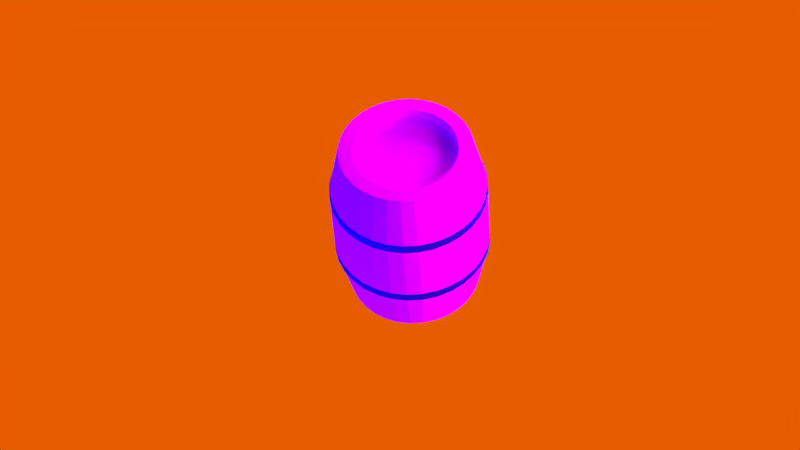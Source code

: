 # Source: Barrel2.blend  (saved by Blender 2.79.0; exported with 4.5.12 LTS)
import bpy
from mathutils import Matrix  # noqa: F401  (used for matrix-valued properties, if any)

bpy.ops.wm.read_factory_settings(use_empty=True)
scene = bpy.context.scene
scene.name = 'Scene'

# ---- collections
col_collection_1 = bpy.data.collections.new('Collection 1'); scene.collection.children.link(col_collection_1)

# ---- images (referenced by path relative to the original .blend; pixels are not part of the script)
import os
ASSET_DIR = os.environ.get("B2B_ASSET_DIR", "")  # directory of the original .blend (textures are referenced by path, not embedded)
HERE = os.path.dirname(os.path.abspath(__file__))  # packed textures are extracted next to this script under _unpacked/

def load_image(name, relpath, width, height, colorspace="sRGB"):
    """Load a texture the original file referenced (path relative to the .blend, or extracted next to this script)."""
    p = next((c for c in (os.path.join(HERE, relpath), os.path.join(ASSET_DIR, relpath)) if relpath and os.path.exists(c)), "")
    if p:
        img = bpy.data.images.load(p, check_existing=True)
        img.name = name
    else:  # same state as the original file: an image datablock whose file is absent (Cycles renders it pink)
        img = bpy.data.images.new(name, width, height)
        img.source = "FILE"
        img.filepath = "//" + (relpath or name)
    img.colorspace_settings.name = colorspace
    return img
img_gooseberry_oculus_jpg = load_image('gooseberry-oculus.jpg', 'gooseberry-oculus.jpg', 1024, 1024, 'sRGB')

# ---- materials (node trees are filled in below, after node groups)
mat_material = bpy.data.materials.new('Material')
mat_material.alpha_threshold = 0.0
mat_material.roughness = 0.5
mat_secondary = bpy.data.materials.new('Secondary')
mat_secondary.alpha_threshold = 0.0
mat_secondary.roughness = 0.5
mat_backlight = bpy.data.materials.new('BackLight')
mat_backlight.alpha_threshold = 0.0
mat_backlight.roughness = 0.5
mat_mainlight = bpy.data.materials.new('MainLight')
mat_mainlight.alpha_threshold = 0.0
mat_mainlight.roughness = 0.5
mat_material_001 = bpy.data.materials.new('Material.001')
mat_material_001.alpha_threshold = 0.0
mat_material_001.diffuse_color = (0.09994, 0.053, 0.041, 1.0)
mat_material_001.roughness = 0.5
mat_material_002 = bpy.data.materials.new('Material.002')
mat_material_002.alpha_threshold = 0.0
mat_material_002.diffuse_color = (0.56, 0.57, 0.58, 1.0)
mat_material_002.roughness = 0.5

# ---- material node trees
mat_material.use_nodes = True; mat_material.node_tree.nodes.clear()
_N = mat_material.node_tree.nodes; _L = mat_material.node_tree.links
n0 = _N.new('ShaderNodeOutputMaterial'); n0.name = 'Material Output'; n0.location = (300, 300)
n1 = _N.new('ShaderNodeEmission'); n1.name = 'Emission'; n1.location = (10, 300)
n1.inputs[0].default_value = (0.8, 0.1058, 0.0, 1.0)
_L.new(n1.outputs[0], n0.inputs[0])
n0.is_active_output = True
mat_secondary.use_nodes = True; mat_secondary.node_tree.nodes.clear()
_N = mat_secondary.node_tree.nodes; _L = mat_secondary.node_tree.links
n0 = _N.new('ShaderNodeOutputMaterial'); n0.name = 'Material Output'; n0.location = (300, 300)
n1 = _N.new('ShaderNodeEmission'); n1.name = 'Emission'; n1.location = (10, 300)
n1.inputs[1].default_value = 10.0
_L.new(n1.outputs[0], n0.inputs[0])
n0.is_active_output = True
mat_backlight.use_nodes = True; mat_backlight.node_tree.nodes.clear()
_N = mat_backlight.node_tree.nodes; _L = mat_backlight.node_tree.links
n0 = _N.new('ShaderNodeOutputMaterial'); n0.name = 'Material Output'; n0.location = (300, 300)
n1 = _N.new('ShaderNodeEmission'); n1.name = 'Emission'; n1.location = (10, 300)
n1.inputs[0].default_value = (0.0, 0.1616, 0.8, 1.0)
n1.inputs[1].default_value = 14.0
_L.new(n1.outputs[0], n0.inputs[0])
n0.is_active_output = True
mat_mainlight.use_nodes = True; mat_mainlight.node_tree.nodes.clear()
_N = mat_mainlight.node_tree.nodes; _L = mat_mainlight.node_tree.links
n0 = _N.new('ShaderNodeOutputMaterial'); n0.name = 'Material Output'; n0.location = (300, 300)
n1 = _N.new('ShaderNodeEmission'); n1.name = 'Emission'; n1.location = (10, 300)
n1.inputs[1].default_value = 14.0
_L.new(n1.outputs[0], n0.inputs[0])
n0.is_active_output = True
mat_material_001.use_nodes = True; mat_material_001.node_tree.nodes.clear()
_N = mat_material_001.node_tree.nodes; _L = mat_material_001.node_tree.links
n0 = _N.new('ShaderNodeOutputMaterial'); n0.name = 'Material Output'; n0.location = (376, 325)
n1 = _N.new('ShaderNodeBsdfDiffuse'); n1.name = 'Diffuse BSDF'; n1.location = (167, 379)
n2 = _N.new('ShaderNodeTexImage'); n2.name = 'Image Texture'; n2.location = (-16, 511)
n2.width = 140
n2.image = img_gooseberry_oculus_jpg
_L.new(n1.outputs[0], n0.inputs[0])
_L.new(n2.outputs[0], n1.inputs[0])
n0.is_active_output = True
mat_material_002.use_nodes = True; mat_material_002.node_tree.nodes.clear()
_N = mat_material_002.node_tree.nodes; _L = mat_material_002.node_tree.links
n0 = _N.new('ShaderNodeOutputMaterial'); n0.name = 'Material Output'; n0.location = (560, 300)
n1 = _N.new('ShaderNodeBsdfDiffuse'); n1.name = 'Diffuse BSDF'; n1.location = (40, 475)
n1.inputs[0].default_value = (0.0258, 0.0, 0.58, 1.0)
n2 = _N.new('ShaderNodeBsdfAnisotropic'); n2.name = 'Glossy BSDF'; n2.location = (41, 211)
n2.distribution = 'GGX'
n2.inputs[0].default_value = (0.01719, 0.01719, 0.01719, 1.0)
n2.inputs[1].default_value = 0.4472
n3 = _N.new('ShaderNodeMixShader'); n3.name = 'Mix Shader'; n3.location = (290, 359)
n3.inputs[0].default_value = 0.4
_L.new(n1.outputs[0], n3.inputs[1])
_L.new(n3.outputs[0], n0.inputs[0])
_L.new(n2.outputs[0], n3.inputs[2])
n0.is_active_output = True

# ---- world
world_world = bpy.data.worlds.new('World'); scene.world = world_world
world_world.color = (0.05088, 0.05088, 0.05088)
world_world.use_sun_shadow = False
world_world.sun_shadow_jitter_overblur = 0.0
world_world.cycles.sampling_method = 'MANUAL'

# ---- cameras
cam_camera = bpy.data.cameras.new('Camera')
cam_camera.clip_end = 100.0
cam_camera.lens = 90.0
cam_camera.sensor_width = 32.0
cam_camera.sensor_height = 18.0
cam_camera.display_size = 2.0
cam_camera.shift_x = -0.2
cam_camera.shift_y = -0.1
cam_camera.dof.focus_distance = 0.0

# ---- meshes
me_plane_003 = bpy.data.meshes.new('Plane.003')
me_plane_003.from_pydata([(-1.0, -1.0, 0.0), (1.0, -1.0, 0.0), (-1.0, 1.0, 0.0), (1.0, 1.0, 0.0)], [], [(0, 1, 3, 2)])
me_plane_003.materials.append(mat_material)
me_plane_003.use_remesh_preserve_volume = False
me_plane_003.use_remesh_preserve_attributes = False
me_plane_003.use_mirror_vertex_groups = False
me_plane_003.update()
me_plane_002 = bpy.data.meshes.new('Plane.002')
me_plane_002.from_pydata([(-1.0, -1.0, 0.0), (1.0, -1.0, 0.0), (-1.0, 1.0, 0.0), (1.0, 1.0, 0.0)], [], [(0, 1, 3, 2)])
me_plane_002.materials.append(mat_secondary)
me_plane_002.use_remesh_preserve_volume = False
me_plane_002.use_remesh_preserve_attributes = False
me_plane_002.use_mirror_vertex_groups = False
me_plane_002.update()
me_plane_001 = bpy.data.meshes.new('Plane.001')
me_plane_001.from_pydata([(-1.0, -1.0, 0.0), (1.0, -1.0, 0.0), (-1.0, 1.0, 0.0), (1.0, 1.0, 0.0)], [], [(0, 1, 3, 2)])
me_plane_001.materials.append(mat_backlight)
me_plane_001.use_remesh_preserve_volume = False
me_plane_001.use_remesh_preserve_attributes = False
me_plane_001.use_mirror_vertex_groups = False
me_plane_001.update()
me_plane = bpy.data.meshes.new('Plane')
me_plane.from_pydata([(-1.0, -1.0, 0.0), (1.0, -1.0, 0.0), (-1.0, 1.0, 0.0), (1.0, 1.0, 0.0)], [], [(0, 1, 3, 2)])
me_plane.materials.append(mat_mainlight)
me_plane.use_remesh_preserve_volume = False
me_plane.use_remesh_preserve_attributes = False
me_plane.use_mirror_vertex_groups = False
me_plane.update()
me_cylinder_004 = bpy.data.meshes.new('Cylinder.004')
me_cylinder_004.from_pydata([(0.0, 2.256, -1.215), (0.0, 2.256, -0.947), (0.4401, 2.212, -1.215), (0.4401, 2.212, -0.947), (0.8632, 2.084, -1.215), (0.8632, 2.084, -0.947), (1.253, 1.876, -1.215), (1.253, 1.876, -0.947), (1.595, 1.595, -1.215), (1.595, 1.595, -0.947), (1.876, 1.253, -1.215), (1.876, 1.253, -0.947), (2.084, 0.8632, -1.215), (2.084, 0.8632, -0.947), (2.212, 0.4401, -1.215), (2.212, 0.4401, -0.947), (2.256, 1.703e-07, -1.215), (2.256, 1.703e-07, -0.947), (2.212, -0.4401, -1.215), (2.212, -0.4401, -0.947), (2.084, -0.8632, -1.215), (2.084, -0.8632, -0.947), (1.876, -1.253, -1.215), (1.876, -1.253, -0.947), (1.595, -1.595, -1.215), (1.595, -1.595, -0.947), (1.253, -1.876, -1.215), (1.253, -1.876, -0.947), (0.8632, -2.084, -1.215), (0.8632, -2.084, -0.947), (0.4401, -2.212, -1.215), (0.4401, -2.212, -0.947), (-7.35e-07, -2.256, -1.215), (-7.35e-07, -2.256, -0.947), (-0.4401, -2.212, -1.215), (-0.4401, -2.212, -0.947), (-0.8632, -2.084, -1.215), (-0.8632, -2.084, -0.947), (-1.253, -1.876, -1.215), (-1.253, -1.876, -0.947), (-1.595, -1.595, -1.215), (-1.595, -1.595, -0.947), (-1.876, -1.253, -1.215), (-1.876, -1.253, -0.947), (-2.084, -0.8632, -1.215), (-2.084, -0.8632, -0.947), (-2.212, -0.4401, -1.215), (-2.212, -0.4401, -0.947), (-2.256, 2.178e-06, -1.215), (-2.256, 2.178e-06, -0.947), (-2.212, 0.4401, -1.215), (-2.212, 0.4401, -0.947), (-2.084, 0.8632, -1.215), (-2.084, 0.8632, -0.947), (-1.876, 1.253, -1.215), (-1.876, 1.253, -0.947), (-1.595, 1.595, -1.215), (-1.595, 1.595, -0.947), (-1.253, 1.876, -1.215), (-1.253, 1.876, -0.947), (-0.8632, 2.084, -1.215), (-0.8632, 2.084, -0.947), (-0.4401, 2.212, -1.215), (-0.4401, 2.212, -0.947), (0.0, 2.256, 0.9357), (0.0, 2.256, 1.204), (0.4401, 2.212, 0.9357), (0.4401, 2.212, 1.204), (0.8632, 2.084, 0.9357), (0.8632, 2.084, 1.204), (1.253, 1.876, 0.9357), (1.253, 1.876, 1.204), (1.595, 1.595, 0.9357), (1.595, 1.595, 1.204), (1.876, 1.253, 0.9357), (1.876, 1.253, 1.204), (2.084, 0.8632, 0.9357), (2.084, 0.8632, 1.204), (2.212, 0.4401, 0.9357), (2.212, 0.4401, 1.204), (2.256, -1.187e-07, 0.9357), (2.256, -1.187e-07, 1.204), (2.212, -0.4401, 0.9357), (2.212, -0.4401, 1.204), (2.084, -0.8632, 0.9357), (2.084, -0.8632, 1.204), (1.876, -1.253, 0.9357), (1.876, -1.253, 1.204), (1.595, -1.595, 0.9357), (1.595, -1.595, 1.204), (1.253, -1.876, 0.9357), (1.253, -1.876, 1.204), (0.8632, -2.084, 0.9357), (0.8632, -2.084, 1.204), (0.4401, -2.212, 0.9357), (0.4401, -2.212, 1.204), (-7.35e-07, -2.256, 0.9357), (-7.35e-07, -2.256, 1.204), (-0.4401, -2.212, 0.9357), (-0.4401, -2.212, 1.204), (-0.8632, -2.084, 0.9357), (-0.8632, -2.084, 1.204), (-1.253, -1.876, 0.9357), (-1.253, -1.876, 1.204), (-1.595, -1.595, 0.9357), (-1.595, -1.595, 1.204), (-1.876, -1.253, 0.9357), (-1.876, -1.253, 1.204), (-2.084, -0.8632, 0.9357), (-2.084, -0.8632, 1.204), (-2.212, -0.4401, 0.9357), (-2.212, -0.4401, 1.204), (-2.256, 1.889e-06, 0.9357), (-2.256, 1.889e-06, 1.204), (-2.212, 0.4401, 0.9357), (-2.212, 0.4401, 1.204), (-2.084, 0.8632, 0.9357), (-2.084, 0.8632, 1.204), (-1.876, 1.253, 0.9357), (-1.876, 1.253, 1.204), (-1.595, 1.595, 0.9357), (-1.595, 1.595, 1.204), (-1.253, 1.876, 0.9357), (-1.253, 1.876, 1.204), (-0.8632, 2.084, 0.9357), (-0.8632, 2.084, 1.204), (-0.4401, 2.212, 0.9357), (-0.4401, 2.212, 1.204), (0.0, 1.902, 2.758), (0.371, 1.865, 2.758), (0.7278, 1.757, 2.758), (1.057, 1.581, 2.758), (1.345, 1.345, 2.758), (1.581, 1.057, 2.758), (1.757, 0.7278, 2.758), (1.865, 0.371, 2.758), (1.902, -1.454e-07, 2.758), (1.865, -0.371, 2.758), (1.757, -0.7278, 2.758), (1.581, -1.057, 2.758), (1.345, -1.345, 2.758), (1.057, -1.581, 2.758), (0.7278, -1.757, 2.758), (0.371, -1.865, 2.758), (-6.197e-07, -1.902, 2.758), (-0.371, -1.865, 2.758), (-0.7278, -1.757, 2.758), (-1.057, -1.581, 2.758), (-1.345, -1.345, 2.758), (-1.581, -1.057, 2.758), (-1.757, -0.7278, 2.758), (-1.865, -0.371, 2.758), (-1.902, 1.547e-06, 2.758), (-1.865, 0.371, 2.758), (-1.757, 0.7278, 2.758), (-1.581, 1.057, 2.758), (-1.345, 1.345, 2.758), (-1.057, 1.581, 2.758), (-0.7278, 1.757, 2.758), (-0.371, 1.865, 2.758), (-1.869e-08, 2.251, 1.088), (0.4391, 2.208, 1.088), (0.8614, 2.08, 1.088), (1.251, 1.872, 1.088), (1.592, 1.592, 1.088), (1.872, 1.25, 1.088), (2.08, 0.8614, 1.088), (2.208, 0.4391, 1.088), (2.251, -2.302e-07, 1.088), (2.208, -0.4391, 1.088), (2.08, -0.8614, 1.088), (1.872, -1.251, 1.088), (1.592, -1.592, 1.088), (1.251, -1.872, 1.088), (0.8614, -2.08, 1.088), (0.4391, -2.208, 1.088), (-7.521e-07, -2.251, 1.088), (-0.4391, -2.208, 1.088), (-0.8614, -2.08, 1.088), (-1.251, -1.872, 1.088), (-1.592, -1.592, 1.088), (-1.872, -1.25, 1.088), (-2.08, -0.8614, 1.088), (-2.208, -0.4391, 1.088), (-2.251, 1.773e-06, 1.088), (-2.208, 0.4391, 1.088), (-2.08, 0.8614, 1.088), (-1.872, 1.251, 1.088), (-1.592, 1.592, 1.088), (-1.25, 1.872, 1.088), (-0.8614, 2.08, 1.088), (-0.4391, 2.208, 1.088), (4.87e-08, 1.492, 2.758), (0.291, 1.463, 2.758), (0.5708, 1.378, 2.758), (0.8287, 1.24, 2.758), (1.055, 1.055, 2.758), (1.24, 0.8287, 2.758), (1.378, 0.5708, 2.758), (1.463, 0.291, 2.758), (1.492, -5.947e-08, 2.758), (1.463, -0.291, 2.758), (1.378, -0.5708, 2.758), (1.24, -0.8287, 2.758), (1.055, -1.055, 2.758), (0.8287, -1.24, 2.758), (0.5708, -1.378, 2.758), (0.291, -1.463, 2.758), (-4.374e-07, -1.492, 2.758), (-0.291, -1.463, 2.758), (-0.5708, -1.378, 2.758), (-0.8287, -1.24, 2.758), (-1.055, -1.055, 2.758), (-1.24, -0.8287, 2.758), (-1.378, -0.5708, 2.758), (-1.463, -0.291, 2.758), (-1.492, 1.268e-06, 2.758), (-1.463, 0.291, 2.758), (-1.378, 0.5708, 2.758), (-1.24, 0.8287, 2.758), (-1.055, 1.055, 2.758), (-0.8287, 1.24, 2.758), (-0.5708, 1.378, 2.758), (-0.291, 1.463, 2.758), (8.865e-08, 1.492, 2.403), (0.291, 1.463, 2.403), (0.5708, 1.378, 2.403), (0.8287, 1.24, 2.403), (1.055, 1.055, 2.403), (1.24, 0.8287, 2.403), (1.378, 0.5708, 2.403), (1.463, 0.291, 2.403), (1.492, -5.947e-08, 2.403), (1.463, -0.291, 2.403), (1.378, -0.5708, 2.403), (1.24, -0.8287, 2.403), (1.055, -1.055, 2.403), (0.8287, -1.24, 2.403), (0.5708, -1.378, 2.403), (0.291, -1.463, 2.403), (-3.974e-07, -1.492, 2.403), (-0.291, -1.463, 2.403), (-0.5708, -1.378, 2.403), (-0.8287, -1.24, 2.403), (-1.055, -1.055, 2.403), (-1.24, -0.8287, 2.403), (-1.378, -0.5708, 2.403), (-1.463, -0.291, 2.403), (-1.492, 1.268e-06, 2.403), (-1.463, 0.291, 2.403), (-1.378, 0.5708, 2.403), (-1.24, 0.8287, 2.403), (-1.055, 1.055, 2.403), (-0.8287, 1.24, 2.403), (-0.5708, 1.378, 2.403), (-0.291, 1.463, 2.403), (0.0, 1.902, -2.759), (0.371, 1.865, -2.759), (0.7278, 1.757, -2.759), (1.057, 1.581, -2.759), (1.345, 1.345, -2.759), (1.581, 1.057, -2.759), (1.757, 0.7278, -2.759), (1.865, 0.371, -2.759), (1.902, -1.454e-07, -2.759), (1.865, -0.371, -2.759), (1.757, -0.7278, -2.759), (1.581, -1.057, -2.759), (1.345, -1.345, -2.759), (1.057, -1.581, -2.759), (0.7278, -1.757, -2.759), (0.371, -1.865, -2.759), (-6.197e-07, -1.902, -2.759), (-0.371, -1.865, -2.759), (-0.7278, -1.757, -2.759), (-1.057, -1.581, -2.759), (-1.345, -1.345, -2.759), (-1.581, -1.057, -2.759), (-1.757, -0.7278, -2.759), (-1.865, -0.371, -2.759), (-1.902, 1.547e-06, -2.759), (-1.865, 0.371, -2.759), (-1.757, 0.7278, -2.759), (-1.581, 1.057, -2.759), (-1.345, 1.345, -2.759), (-1.057, 1.581, -2.759), (-0.7278, 1.757, -2.759), (-0.371, 1.865, -2.759), (-1.869e-08, 2.251, -1.089), (0.4391, 2.208, -1.089), (0.8614, 2.08, -1.089), (1.251, 1.872, -1.089), (1.592, 1.592, -1.089), (1.872, 1.25, -1.089), (2.08, 0.8614, -1.089), (2.208, 0.4391, -1.089), (2.251, -2.302e-07, -1.089), (2.208, -0.4391, -1.089), (2.08, -0.8614, -1.089), (1.872, -1.251, -1.089), (1.592, -1.592, -1.089), (1.251, -1.872, -1.089), (0.8614, -2.08, -1.089), (0.4391, -2.208, -1.089), (-7.521e-07, -2.251, -1.089), (-0.4391, -2.208, -1.089), (-0.8614, -2.08, -1.089), (-1.251, -1.872, -1.089), (-1.592, -1.592, -1.089), (-1.872, -1.25, -1.089), (-2.08, -0.8614, -1.089), (-2.208, -0.4391, -1.089), (-2.251, 1.773e-06, -1.089), (-2.208, 0.4391, -1.089), (-2.08, 0.8614, -1.089), (-1.872, 1.251, -1.089), (-1.592, 1.592, -1.089), (-1.25, 1.872, -1.089), (-0.8614, 2.08, -1.089), (-0.4391, 2.208, -1.089), (4.87e-08, 1.492, -2.759), (0.291, 1.463, -2.759), (0.5708, 1.378, -2.759), (0.8287, 1.24, -2.759), (1.055, 1.055, -2.759), (1.24, 0.8287, -2.759), (1.378, 0.5708, -2.759), (1.463, 0.291, -2.759), (1.492, -5.947e-08, -2.759), (1.463, -0.291, -2.759), (1.378, -0.5708, -2.759), (1.24, -0.8287, -2.759), (1.055, -1.055, -2.759), (0.8287, -1.24, -2.759), (0.5708, -1.378, -2.759), (0.291, -1.463, -2.759), (-4.374e-07, -1.492, -2.759), (-0.291, -1.463, -2.759), (-0.5708, -1.378, -2.759), (-0.8287, -1.24, -2.759), (-1.055, -1.055, -2.759), (-1.24, -0.8287, -2.759), (-1.378, -0.5708, -2.759), (-1.463, -0.291, -2.759), (-1.492, 1.268e-06, -2.759), (-1.463, 0.291, -2.759), (-1.378, 0.5708, -2.759), (-1.24, 0.8287, -2.759), (-1.055, 1.055, -2.759), (-0.8287, 1.24, -2.759), (-0.5708, 1.378, -2.759), (-0.291, 1.463, -2.759), (8.865e-08, 1.492, -2.404), (0.291, 1.463, -2.404), (0.5708, 1.378, -2.404), (0.8287, 1.24, -2.404), (1.055, 1.055, -2.404), (1.24, 0.8287, -2.404), (1.378, 0.5708, -2.404), (1.463, 0.291, -2.404), (1.492, -5.947e-08, -2.404), (1.463, -0.291, -2.404), (1.378, -0.5708, -2.404), (1.24, -0.8287, -2.404), (1.055, -1.055, -2.404), (0.8287, -1.24, -2.404), (0.5708, -1.378, -2.404), (0.291, -1.463, -2.404), (-3.974e-07, -1.492, -2.404), (-0.291, -1.463, -2.404), (-0.5708, -1.378, -2.404), (-0.8287, -1.24, -2.404), (-1.055, -1.055, -2.404), (-1.24, -0.8287, -2.404), (-1.378, -0.5708, -2.404), (-1.463, -0.291, -2.404), (-1.492, 1.268e-06, -2.404), (-1.463, 0.291, -2.404), (-1.378, 0.5708, -2.404), (-1.24, 0.8287, -2.404), (-1.055, 1.055, -2.404), (-0.8287, 1.24, -2.404), (-0.5708, 1.378, -2.404), (-0.291, 1.463, -2.404), (-1.869e-08, 2.251, -0.0004941), (0.4391, 2.208, -0.0004941), (0.8614, 2.08, -0.0004941), (1.251, 1.872, -0.0004941), (1.592, 1.592, -0.0004941), (1.872, 1.25, -0.0004941), (2.08, 0.8614, -0.0004941), (2.208, 0.4391, -0.0004941), (2.251, -2.302e-07, -0.0004941), (2.208, -0.4391, -0.0004941), (2.08, -0.8614, -0.0004941), (1.872, -1.251, -0.0004941), (1.592, -1.592, -0.0004941), (1.251, -1.872, -0.0004941), (0.8614, -2.08, -0.0004941), (0.4391, -2.208, -0.0004941), (-7.521e-07, -2.251, -0.0004941), (-0.4391, -2.208, -0.0004941), (-0.8614, -2.08, -0.0004941), (-1.251, -1.872, -0.0004941), (-1.592, -1.592, -0.0004941), (-1.872, -1.25, -0.0004941), (-2.08, -0.8614, -0.0004941), (-2.208, -0.4391, -0.0004941), (-2.251, 1.773e-06, -0.0004941), (-2.208, 0.4391, -0.0004941), (-2.08, 0.8614, -0.0004941), (-1.872, 1.251, -0.0004941), (-1.592, 1.592, -0.0004941), (-1.25, 1.872, -0.0004941), (-0.8614, 2.08, -0.0004941), (-0.4391, 2.208, -0.0004941)], [], [(0, 1, 3, 2), (2, 3, 5, 4), (4, 5, 7, 6), (6, 7, 9, 8), (8, 9, 11, 10), (10, 11, 13, 12), (12, 13, 15, 14), (14, 15, 17, 16), (16, 17, 19, 18), (18, 19, 21, 20), (20, 21, 23, 22), (22, 23, 25, 24), (24, 25, 27, 26), (26, 27, 29, 28), (28, 29, 31, 30), (30, 31, 33, 32), (32, 33, 35, 34), (34, 35, 37, 36), (36, 37, 39, 38), (38, 39, 41, 40), (40, 41, 43, 42), (42, 43, 45, 44), (44, 45, 47, 46), (46, 47, 49, 48), (48, 49, 51, 50), (50, 51, 53, 52), (52, 53, 55, 54), (54, 55, 57, 56), (56, 57, 59, 58), (58, 59, 61, 60), (3, 1, 63, 61, 59, 57, 55, 53, 51, 49, 47, 45, 43, 41, 39, 37, 35, 33, 31, 29, 27, 25, 23, 21, 19, 17, 15, 13, 11, 9, 7, 5), (60, 61, 63, 62), (62, 63, 1, 0), (0, 2, 4, 6, 8, 10, 12, 14, 16, 18, 20, 22, 24, 26, 28, 30, 32, 34, 36, 38, 40, 42, 44, 46, 48, 50, 52, 54, 56, 58, 60, 62), (64, 65, 67, 66), (66, 67, 69, 68), (68, 69, 71, 70), (70, 71, 73, 72), (72, 73, 75, 74), (74, 75, 77, 76), (76, 77, 79, 78), (78, 79, 81, 80), (80, 81, 83, 82), (82, 83, 85, 84), (84, 85, 87, 86), (86, 87, 89, 88), (88, 89, 91, 90), (90, 91, 93, 92), (92, 93, 95, 94), (94, 95, 97, 96), (96, 97, 99, 98), (98, 99, 101, 100), (100, 101, 103, 102), (102, 103, 105, 104), (104, 105, 107, 106), (106, 107, 109, 108), (108, 109, 111, 110), (110, 111, 113, 112), (112, 113, 115, 114), (114, 115, 117, 116), (116, 117, 119, 118), (118, 119, 121, 120), (120, 121, 123, 122), (122, 123, 125, 124), (67, 65, 127, 125, 123, 121, 119, 117, 115, 113, 111, 109, 107, 105, 103, 101, 99, 97, 95, 93, 91, 89, 87, 85, 83, 81, 79, 77, 75, 73, 71, 69), (124, 125, 127, 126), (126, 127, 65, 64), (64, 66, 68, 70, 72, 74, 76, 78, 80, 82, 84, 86, 88, 90, 92, 94, 96, 98, 100, 102, 104, 106, 108, 110, 112, 114, 116, 118, 120, 122, 124, 126), (160, 128, 129, 161), (161, 129, 130, 162), (162, 130, 131, 163), (163, 131, 132, 164), (164, 132, 133, 165), (165, 133, 134, 166), (166, 134, 135, 167), (167, 135, 136, 168), (168, 136, 137, 169), (169, 137, 138, 170), (170, 138, 139, 171), (171, 139, 140, 172), (172, 140, 141, 173), (173, 141, 142, 174), (174, 142, 143, 175), (175, 143, 144, 176), (176, 144, 145, 177), (177, 145, 146, 178), (178, 146, 147, 179), (179, 147, 148, 180), (180, 148, 149, 181), (181, 149, 150, 182), (182, 150, 151, 183), (183, 151, 152, 184), (184, 152, 153, 185), (185, 153, 154, 186), (186, 154, 155, 187), (187, 155, 156, 188), (188, 156, 157, 189), (189, 157, 158, 190), (138, 137, 201, 202), (190, 158, 159, 191), (191, 159, 128, 160), (415, 191, 160, 384), (414, 190, 191, 415), (413, 189, 190, 414), (412, 188, 189, 413), (411, 187, 188, 412), (410, 186, 187, 411), (409, 185, 186, 410), (408, 184, 185, 409), (407, 183, 184, 408), (406, 182, 183, 407), (405, 181, 182, 406), (404, 180, 181, 405), (403, 179, 180, 404), (402, 178, 179, 403), (401, 177, 178, 402), (400, 176, 177, 401), (399, 175, 176, 400), (398, 174, 175, 399), (397, 173, 174, 398), (396, 172, 173, 397), (395, 171, 172, 396), (394, 170, 171, 395), (393, 169, 170, 394), (392, 168, 169, 393), (391, 167, 168, 392), (390, 166, 167, 391), (389, 165, 166, 390), (388, 164, 165, 389), (387, 163, 164, 388), (386, 162, 163, 387), (385, 161, 162, 386), (384, 160, 161, 385), (212, 211, 243, 244), (147, 146, 210, 211), (156, 155, 219, 220), (134, 133, 197, 198), (143, 142, 206, 207), (152, 151, 215, 216), (130, 129, 193, 194), (139, 138, 202, 203), (148, 147, 211, 212), (157, 156, 220, 221), (135, 134, 198, 199), (144, 143, 207, 208), (153, 152, 216, 217), (131, 130, 194, 195), (140, 139, 203, 204), (149, 148, 212, 213), (158, 157, 221, 222), (136, 135, 199, 200), (145, 144, 208, 209), (154, 153, 217, 218), (132, 131, 195, 196), (141, 140, 204, 205), (150, 149, 213, 214), (159, 158, 222, 223), (137, 136, 200, 201), (146, 145, 209, 210), (155, 154, 218, 219), (133, 132, 196, 197), (142, 141, 205, 206), (151, 150, 214, 215), (129, 128, 192, 193), (128, 159, 223, 192), (225, 224, 255, 254, 253, 252, 251, 250, 249, 248, 247, 246, 245, 244, 243, 242, 241, 240, 239, 238, 237, 236, 235, 234, 233, 232, 231, 230, 229, 228, 227, 226), (199, 198, 230, 231), (213, 212, 244, 245), (200, 199, 231, 232), (214, 213, 245, 246), (201, 200, 232, 233), (215, 214, 246, 247), (202, 201, 233, 234), (216, 215, 247, 248), (203, 202, 234, 235), (217, 216, 248, 249), (204, 203, 235, 236), (218, 217, 249, 250), (205, 204, 236, 237), (219, 218, 250, 251), (206, 205, 237, 238), (193, 192, 224, 225), (220, 219, 251, 252), (207, 206, 238, 239), (194, 193, 225, 226), (221, 220, 252, 253), (208, 207, 239, 240), (195, 194, 226, 227), (222, 221, 253, 254), (209, 208, 240, 241), (196, 195, 227, 228), (223, 222, 254, 255), (210, 209, 241, 242), (197, 196, 228, 229), (192, 223, 255, 224), (211, 210, 242, 243), (198, 197, 229, 230), (288, 289, 257, 256), (289, 290, 258, 257), (290, 291, 259, 258), (291, 292, 260, 259), (292, 293, 261, 260), (293, 294, 262, 261), (294, 295, 263, 262), (295, 296, 264, 263), (296, 297, 265, 264), (297, 298, 266, 265), (298, 299, 267, 266), (299, 300, 268, 267), (300, 301, 269, 268), (301, 302, 270, 269), (302, 303, 271, 270), (303, 304, 272, 271), (304, 305, 273, 272), (305, 306, 274, 273), (306, 307, 275, 274), (307, 308, 276, 275), (308, 309, 277, 276), (309, 310, 278, 277), (310, 311, 279, 278), (311, 312, 280, 279), (312, 313, 281, 280), (313, 314, 282, 281), (314, 315, 283, 282), (315, 316, 284, 283), (316, 317, 285, 284), (317, 318, 286, 285), (266, 330, 329, 265), (318, 319, 287, 286), (319, 288, 256, 287), (415, 384, 288, 319), (414, 415, 319, 318), (413, 414, 318, 317), (412, 413, 317, 316), (411, 412, 316, 315), (410, 411, 315, 314), (409, 410, 314, 313), (408, 409, 313, 312), (407, 408, 312, 311), (406, 407, 311, 310), (405, 406, 310, 309), (404, 405, 309, 308), (403, 404, 308, 307), (402, 403, 307, 306), (401, 402, 306, 305), (400, 401, 305, 304), (399, 400, 304, 303), (398, 399, 303, 302), (397, 398, 302, 301), (396, 397, 301, 300), (395, 396, 300, 299), (394, 395, 299, 298), (393, 394, 298, 297), (392, 393, 297, 296), (391, 392, 296, 295), (390, 391, 295, 294), (389, 390, 294, 293), (388, 389, 293, 292), (387, 388, 292, 291), (386, 387, 291, 290), (385, 386, 290, 289), (384, 385, 289, 288), (340, 372, 371, 339), (275, 339, 338, 274), (284, 348, 347, 283), (262, 326, 325, 261), (271, 335, 334, 270), (280, 344, 343, 279), (258, 322, 321, 257), (267, 331, 330, 266), (276, 340, 339, 275), (285, 349, 348, 284), (263, 327, 326, 262), (272, 336, 335, 271), (281, 345, 344, 280), (259, 323, 322, 258), (268, 332, 331, 267), (277, 341, 340, 276), (286, 350, 349, 285), (264, 328, 327, 263), (273, 337, 336, 272), (282, 346, 345, 281), (260, 324, 323, 259), (269, 333, 332, 268), (278, 342, 341, 277), (287, 351, 350, 286), (265, 329, 328, 264), (274, 338, 337, 273), (283, 347, 346, 282), (261, 325, 324, 260), (270, 334, 333, 269), (279, 343, 342, 278), (257, 321, 320, 256), (256, 320, 351, 287), (353, 354, 355, 356, 357, 358, 359, 360, 361, 362, 363, 364, 365, 366, 367, 368, 369, 370, 371, 372, 373, 374, 375, 376, 377, 378, 379, 380, 381, 382, 383, 352), (327, 359, 358, 326), (341, 373, 372, 340), (328, 360, 359, 327), (342, 374, 373, 341), (329, 361, 360, 328), (343, 375, 374, 342), (330, 362, 361, 329), (344, 376, 375, 343), (331, 363, 362, 330), (345, 377, 376, 344), (332, 364, 363, 331), (346, 378, 377, 345), (333, 365, 364, 332), (347, 379, 378, 346), (334, 366, 365, 333), (321, 353, 352, 320), (348, 380, 379, 347), (335, 367, 366, 334), (322, 354, 353, 321), (349, 381, 380, 348), (336, 368, 367, 335), (323, 355, 354, 322), (350, 382, 381, 349), (337, 369, 368, 336), (324, 356, 355, 323), (351, 383, 382, 350), (338, 370, 369, 337), (325, 357, 356, 324), (320, 352, 383, 351), (339, 371, 370, 338), (326, 358, 357, 325)])
me_cylinder_004.polygons.foreach_set('material_index', [1, 1, 1, 1, 1, 1, 1, 1, 1, 1, 1, 1, 1, 1, 1, 1, 1, 1, 1, 1, 1, 1, 1, 1, 1, 1, 1, 1, 1, 1, 1, 1, 1, 1, 1, 1, 1, 1, 1, 1, 1, 1, 1, 1, 1, 1, 1, 1, 1, 1, 1, 1, 1, 1, 1, 1, 1, 1, 1, 1, 1, 1, 1, 1, 1, 1, 1, 1, 0, 0, 0, 0, 0, 0, 0, 0, 0, 0, 0, 0, 0, 0, 0, 0, 0, 0, 0, 0, 0, 0, 0, 0, 0, 0, 0, 0, 0, 0, 0, 0, 0, 0, 0, 0, 0, 0, 0, 0, 0, 0, 0, 0, 0, 0, 0, 0, 0, 0, 0, 0, 0, 0, 0, 0, 0, 0, 0, 0, 0, 0, 0, 0, 0, 0, 0, 0, 0, 0, 0, 0, 0, 0, 0, 0, 0, 0, 0, 0, 0, 0, 0, 0, 0, 0, 0, 0, 0, 0, 0, 0, 0, 0, 0, 0, 0, 0, 0, 0, 0, 0, 0, 0, 0, 0, 0, 0, 0, 0, 0, 0, 0, 0, 0, 0, 0, 0, 0, 0, 0, 0, 0, 0, 0, 0, 0, 0, 0, 0, 0, 0, 0, 0, 0, 0, 0, 0, 0, 0, 0, 0, 0, 0, 0, 0, 0, 0, 0, 0, 0, 0, 0, 0, 0, 0, 0, 0, 0, 0, 0, 0, 0, 0, 0, 0, 0, 0, 0, 0, 0, 0, 0, 0, 0, 0, 0, 0, 0, 0, 0, 0, 0, 0, 0, 0, 0, 0, 0, 0, 0, 0, 0, 0, 0, 0, 0, 0, 0, 0, 0, 0, 0, 0, 0, 0, 0, 0, 0, 0, 0, 0, 0, 0, 0, 0, 0, 0, 0, 0, 0, 0, 0, 0, 0, 0, 0, 0, 0, 0, 0, 0, 0, 0, 0, 0, 0, 0, 0, 0, 0, 0, 0, 0, 0, 0, 0, 0, 0, 0, 0, 0, 0, 0, 0, 0, 0, 0])
_uv = me_cylinder_004.uv_layers.new(name='UVMap')
_uv.uv.foreach_set('vector', [0.09382, 0.5754, 0.09382, 0.5943, 0.06258, 0.5943, 0.06258, 0.5754, 0.06258, 0.5754, 0.06258, 0.5943, 0.03134, 0.5943, 0.03134, 0.5754, 0.03134, 0.5754, 0.03134, 0.5943, 9.104e-05, 0.5943, 9.096e-05, 0.5754, 0.9999, 0.5754, 0.9999, 0.5943, 0.9687, 0.5943, 0.9687, 0.5754, 0.9687, 0.5754, 0.9687, 0.5943, 0.9374, 0.5943, 0.9374, 0.5754, 0.9374, 0.5754, 0.9374, 0.5943, 0.9062, 0.5943, 0.9062, 0.5754, 0.9062, 0.5754, 0.9062, 0.5943, 0.8749, 0.5943, 0.8749, 0.5754, 0.8749, 0.5754, 0.8749, 0.5943, 0.8437, 0.5943, 0.8437, 0.5754, 0.8437, 0.5754, 0.8437, 0.5943, 0.8124, 0.5943, 0.8124, 0.5754, 0.8124, 0.5754, 0.8124, 0.5943, 0.7812, 0.5943, 0.7812, 0.5754, 0.7812, 0.5754, 0.7812, 0.5943, 0.75, 0.5943, 0.75, 0.5754, 0.75, 0.5754, 0.75, 0.5943, 0.7187, 0.5943, 0.7187, 0.5754, 0.7187, 0.5754, 0.7187, 0.5943, 0.6875, 0.5943, 0.6875, 0.5754, 0.6875, 0.5754, 0.6875, 0.5943, 0.6562, 0.5943, 0.6562, 0.5754, 0.6562, 0.5754, 0.6562, 0.5943, 0.625, 0.5943, 0.625, 0.5754, 0.625, 0.5754, 0.625, 0.5943, 0.5937, 0.5943, 0.5937, 0.5754, 0.5937, 0.5754, 0.5937, 0.5943, 0.5625, 0.5943, 0.5625, 0.5754, 0.5625, 0.5754, 0.5625, 0.5943, 0.5312, 0.5943, 0.5312, 0.5754, 0.5312, 0.5754, 0.5312, 0.5943, 0.5, 0.5943, 0.5, 0.5754, 0.5, 0.5754, 0.5, 0.5943, 0.4688, 0.5943, 0.4688, 0.5754, 0.4688, 0.5754, 0.4688, 0.5943, 0.4375, 0.5943, 0.4375, 0.5754, 0.4375, 0.5754, 0.4375, 0.5943, 0.4063, 0.5943, 0.4063, 0.5754, 0.4063, 0.5754, 0.4063, 0.5943, 0.375, 0.5943, 0.375, 0.5754, 0.375, 0.5754, 0.375, 0.5943, 0.3438, 0.5943, 0.3438, 0.5754, 0.3438, 0.5754, 0.3438, 0.5943, 0.3125, 0.5943, 0.3125, 0.5754, 0.3125, 0.5754, 0.3125, 0.5943, 0.2813, 0.5943, 0.2813, 0.5754, 0.2813, 0.5754, 0.2813, 0.5943, 0.25, 0.5943, 0.25, 0.5754, 0.25, 0.5754, 0.25, 0.5943, 0.2188, 0.5943, 0.2188, 0.5754, 0.2188, 0.5754, 0.2188, 0.5943, 0.1876, 0.5943, 0.1876, 0.5754, 0.1876, 0.5754, 0.1876, 0.5943, 0.1563, 0.5943, 0.1563, 0.5754, 0.8853, 0.9779, 0.8733, 0.9699, 0.863, 0.9596, 0.855, 0.9476, 0.8494, 0.9342, 0.8466, 0.92, 0.8466, 0.9055, 0.8494, 0.8913, 0.855, 0.8779, 0.863, 0.8658, 0.8733, 0.8556, 0.8853, 0.8475, 0.8987, 0.842, 0.9129, 0.8392, 0.9274, 0.8392, 0.9416, 0.842, 0.955, 0.8475, 0.9671, 0.8556, 0.9773, 0.8658, 0.9853, 0.8779, 0.9909, 0.8913, 0.9937, 0.9055, 0.9937, 0.92, 0.9909, 0.9342, 0.9853, 0.9476, 0.9773, 0.9596, 0.9671, 0.9699, 0.955, 0.9779, 0.9416, 0.9835, 0.9274, 0.9863, 0.9129, 0.9863, 0.8987, 0.9835, 0.1563, 0.5754, 0.1563, 0.5943, 0.1251, 0.5943, 0.1251, 0.5754, 0.1251, 0.5754, 0.1251, 0.5943, 0.09382, 0.5943, 0.09382, 0.5754, 0.927, 0.8431, 0.9405, 0.8457, 0.9531, 0.851, 0.9645, 0.8586, 0.9742, 0.8683, 0.9818, 0.8797, 0.9871, 0.8924, 0.9897, 0.9058, 0.9897, 0.9195, 0.9871, 0.9329, 0.9818, 0.9456, 0.9742, 0.957, 0.9645, 0.9667, 0.9531, 0.9743, 0.9405, 0.9796, 0.927, 0.9822, 0.9133, 0.9822, 0.8999, 0.9796, 0.8872, 0.9743, 0.8758, 0.9667, 0.8661, 0.957, 0.8585, 0.9456, 0.8533, 0.9329, 0.8506, 0.9195, 0.8506, 0.9058, 0.8533, 0.8924, 0.8585, 0.8797, 0.8661, 0.8683, 0.8758, 0.8586, 0.8872, 0.851, 0.8999, 0.8457, 0.9133, 0.8431, 0.09382, 0.5747, 0.09382, 0.5936, 0.06258, 0.5936, 0.06258, 0.5747, 0.06258, 0.5747, 0.06258, 0.5936, 0.03134, 0.5936, 0.03134, 0.5747, 0.03134, 0.5747, 0.03134, 0.5936, 9.104e-05, 0.5936, 9.096e-05, 0.5747, 0.9999, 0.5747, 0.9999, 0.5936, 0.9687, 0.5936, 0.9687, 0.5747, 0.9687, 0.5747, 0.9687, 0.5936, 0.9374, 0.5936, 0.9374, 0.5747, 0.9374, 0.5747, 0.9374, 0.5936, 0.9062, 0.5936, 0.9062, 0.5747, 0.9062, 0.5747, 0.9062, 0.5936, 0.8749, 0.5936, 0.8749, 0.5747, 0.8749, 0.5747, 0.8749, 0.5936, 0.8437, 0.5936, 0.8437, 0.5747, 0.8437, 0.5747, 0.8437, 0.5936, 0.8124, 0.5936, 0.8124, 0.5747, 0.8124, 0.5747, 0.8124, 0.5936, 0.7812, 0.5936, 0.7812, 0.5747, 0.7812, 0.5747, 0.7812, 0.5936, 0.75, 0.5936, 0.75, 0.5747, 0.75, 0.5747, 0.75, 0.5936, 0.7187, 0.5936, 0.7187, 0.5747, 0.7187, 0.5747, 0.7187, 0.5936, 0.6875, 0.5936, 0.6875, 0.5747, 0.6875, 0.5747, 0.6875, 0.5936, 0.6562, 0.5936, 0.6562, 0.5747, 0.6562, 0.5747, 0.6562, 0.5936, 0.625, 0.5936, 0.625, 0.5747, 0.625, 0.5747, 0.625, 0.5936, 0.5937, 0.5936, 0.5937, 0.5747, 0.5937, 0.5747, 0.5937, 0.5936, 0.5625, 0.5936, 0.5625, 0.5747, 0.5625, 0.5747, 0.5625, 0.5936, 0.5312, 0.5936, 0.5312, 0.5747, 0.5312, 0.5747, 0.5312, 0.5936, 0.5, 0.5936, 0.5, 0.5747, 0.5, 0.5747, 0.5, 0.5936, 0.4688, 0.5936, 0.4688, 0.5747, 0.4688, 0.5747, 0.4688, 0.5936, 0.4375, 0.5936, 0.4375, 0.5747, 0.4375, 0.5747, 0.4375, 0.5936, 0.4063, 0.5936, 0.4063, 0.5747, 0.4063, 0.5747, 0.4063, 0.5936, 0.375, 0.5936, 0.375, 0.5747, 0.375, 0.5747, 0.375, 0.5936, 0.3438, 0.5936, 0.3438, 0.5747, 0.3438, 0.5747, 0.3438, 0.5936, 0.3125, 0.5936, 0.3125, 0.5747, 0.3125, 0.5747, 0.3125, 0.5936, 0.2813, 0.5936, 0.2813, 0.5747, 0.2813, 0.5747, 0.2813, 0.5936, 0.25, 0.5936, 0.25, 0.5747, 0.25, 0.5747, 0.25, 0.5936, 0.2188, 0.5936, 0.2188, 0.5747, 0.2188, 0.5747, 0.2188, 0.5936, 0.1876, 0.5936, 0.1876, 0.5747, 0.1876, 0.5747, 0.1876, 0.5936, 0.1563, 0.5936, 0.1563, 0.5747, 0.9753, 0.9618, 0.9653, 0.9718, 0.9536, 0.9796, 0.9406, 0.985, 0.9267, 0.9878, 0.9126, 0.9878, 0.8988, 0.985, 0.8858, 0.9796, 0.874, 0.9718, 0.8641, 0.9618, 0.8562, 0.9501, 0.8508, 0.9371, 0.8481, 0.9232, 0.8481, 0.9091, 0.8508, 0.8953, 0.8562, 0.8823, 0.8641, 0.8705, 0.874, 0.8606, 0.8858, 0.8527, 0.8988, 0.8473, 0.9126, 0.8446, 0.9267, 0.8446, 0.9406, 0.8473, 0.9536, 0.8527, 0.9653, 0.8606, 0.9753, 0.8705, 0.9832, 0.8823, 0.9886, 0.8953, 0.9913, 0.9091, 0.9913, 0.9232, 0.9886, 0.9371, 0.9832, 0.9501, 0.1563, 0.5747, 0.1563, 0.5936, 0.1251, 0.5936, 0.1251, 0.5747, 0.1251, 0.5747, 0.1251, 0.5936, 0.09382, 0.5936, 0.09382, 0.5747, 0.927, 0.9889, 0.9124, 0.9889, 0.898, 0.9861, 0.8845, 0.9805, 0.8724, 0.9723, 0.8621, 0.962, 0.8539, 0.9499, 0.8484, 0.9364, 0.8455, 0.922, 0.8455, 0.9074, 0.8484, 0.8931, 0.8539, 0.8796, 0.8621, 0.8674, 0.8724, 0.8571, 0.8845, 0.849, 0.898, 0.8434, 0.9124, 0.8405, 0.927, 0.8405, 0.9413, 0.8434, 0.9548, 0.849, 0.967, 0.8571, 0.9773, 0.8674, 0.9854, 0.8796, 0.991, 0.8931, 0.9939, 0.9074, 0.9939, 0.922, 0.991, 0.9364, 0.9854, 0.9499, 0.9773, 0.962, 0.967, 0.9723, 0.9548, 0.9805, 0.9413, 0.9861, 0.4916, 0.3386, 0.4886, 0.4627, 0.4596, 0.4619, 0.4621, 0.3381, 0.4621, 0.3381, 0.4596, 0.4619, 0.4306, 0.4612, 0.4327, 0.3376, 0.4327, 0.3376, 0.4306, 0.4612, 0.4016, 0.4605, 0.4033, 0.3371, 0.4033, 0.3371, 0.4016, 0.4605, 0.3728, 0.46, 0.3739, 0.3368, 0.3739, 0.3368, 0.3728, 0.46, 0.3439, 0.4597, 0.3445, 0.3365, 0.3445, 0.3365, 0.3439, 0.4597, 0.3152, 0.4595, 0.3151, 0.3363, 0.3151, 0.3363, 0.3152, 0.4595, 0.2865, 0.4594, 0.2855, 0.3362, 0.2855, 0.3362, 0.2865, 0.4594, 0.2578, 0.4596, 0.2559, 0.3362, 0.2559, 0.3362, 0.2578, 0.4596, 0.2291, 0.4601, 0.226, 0.3364, 0.226, 0.3364, 0.2291, 0.4601, 0.2004, 0.4609, 0.1959, 0.3367, 0.1959, 0.3367, 0.2004, 0.4609, 0.1718, 0.462, 0.1655, 0.3373, 0.1655, 0.3373, 0.1718, 0.462, 0.1431, 0.4637, 0.1347, 0.3382, 0.1347, 0.3382, 0.1431, 0.4637, 0.1144, 0.4659, 0.1033, 0.3395, 0.1033, 0.3395, 0.1144, 0.4659, 0.08572, 0.4688, 0.07118, 0.3413, 0.07118, 0.3413, 0.08572, 0.4688, 0.05702, 0.4725, 0.03821, 0.3438, 0.03821, 0.3438, 0.05702, 0.4725, 0.02849, 0.4773, 0.004099, 0.3471, 0.9949, 0.3637, 0.9659, 0.5023, 0.9354, 0.4965, 0.959, 0.3596, 0.959, 0.3596, 0.9354, 0.4965, 0.905, 0.4915, 0.9244, 0.3563, 0.9244, 0.3563, 0.905, 0.4915, 0.8746, 0.4873, 0.8907, 0.3536, 0.8907, 0.3536, 0.8746, 0.4873, 0.8443, 0.4837, 0.8579, 0.3513, 0.8579, 0.3513, 0.8443, 0.4837, 0.8141, 0.4806, 0.8256, 0.3494, 0.8256, 0.3494, 0.8141, 0.4806, 0.784, 0.4779, 0.7939, 0.3478, 0.7939, 0.3478, 0.784, 0.4779, 0.754, 0.4756, 0.7626, 0.3464, 0.7626, 0.3464, 0.754, 0.4756, 0.7242, 0.4735, 0.7316, 0.3451, 0.7316, 0.3451, 0.7242, 0.4735, 0.6944, 0.4716, 0.701, 0.344, 0.701, 0.344, 0.6944, 0.4716, 0.6647, 0.47, 0.6706, 0.343, 0.6706, 0.343, 0.6647, 0.47, 0.6352, 0.4684, 0.6404, 0.3421, 0.6404, 0.3421, 0.6352, 0.4684, 0.6057, 0.4671, 0.6103, 0.3413, 0.6103, 0.3413, 0.6057, 0.4671, 0.5763, 0.4658, 0.5805, 0.3405, 0.5805, 0.3405, 0.5763, 0.4658, 0.547, 0.4647, 0.5507, 0.3398, 0.7817, 0.7088, 0.7988, 0.7347, 0.7685, 0.7504, 0.7551, 0.7301, 0.5507, 0.3398, 0.547, 0.4647, 0.5178, 0.4637, 0.5211, 0.3392, 0.5211, 0.3392, 0.5178, 0.4637, 0.4886, 0.4627, 0.4916, 0.3386, 0.5225, 0.2663, 0.5211, 0.3392, 0.4916, 0.3386, 0.4929, 0.2659, 0.5522, 0.2667, 0.5507, 0.3398, 0.5211, 0.3392, 0.5225, 0.2663, 0.582, 0.2671, 0.5805, 0.3405, 0.5507, 0.3398, 0.5522, 0.2667, 0.6119, 0.2675, 0.6103, 0.3413, 0.5805, 0.3405, 0.582, 0.2671, 0.642, 0.2679, 0.6404, 0.3421, 0.6103, 0.3413, 0.6119, 0.2675, 0.6724, 0.2683, 0.6706, 0.343, 0.6404, 0.3421, 0.642, 0.2679, 0.7029, 0.2687, 0.701, 0.344, 0.6706, 0.343, 0.6724, 0.2683, 0.7338, 0.2692, 0.7316, 0.3451, 0.701, 0.344, 0.7029, 0.2687, 0.7649, 0.2696, 0.7626, 0.3464, 0.7316, 0.3451, 0.7338, 0.2692, 0.7965, 0.27, 0.7939, 0.3478, 0.7626, 0.3464, 0.7649, 0.2696, 0.8285, 0.2704, 0.8256, 0.3494, 0.7939, 0.3478, 0.7965, 0.27, 0.8612, 0.2709, 0.8579, 0.3513, 0.8256, 0.3494, 0.8285, 0.2704, 0.8945, 0.2713, 0.8907, 0.3536, 0.8579, 0.3513, 0.8612, 0.2709, 0.9286, 0.2718, 0.9244, 0.3563, 0.8907, 0.3536, 0.8945, 0.2713, 0.9638, 0.2722, 0.959, 0.3596, 0.9244, 0.3563, 0.9286, 0.2718, 0.9999, 0.2727, 0.9949, 0.3637, 0.959, 0.3596, 0.9638, 0.2722, 0.03541, 0.2598, 0.03821, 0.3438, 0.004099, 0.3471, 0.0001306, 0.2594, 0.06926, 0.2603, 0.07118, 0.3413, 0.03821, 0.3438, 0.03541, 0.2598, 0.102, 0.2607, 0.1033, 0.3395, 0.07118, 0.3413, 0.06926, 0.2603, 0.1339, 0.2611, 0.1347, 0.3382, 0.1033, 0.3395, 0.102, 0.2607, 0.1652, 0.2616, 0.1655, 0.3373, 0.1347, 0.3382, 0.1339, 0.2611, 0.1959, 0.262, 0.1959, 0.3367, 0.1655, 0.3373, 0.1652, 0.2616, 0.2263, 0.2624, 0.226, 0.3364, 0.1959, 0.3367, 0.1959, 0.262, 0.2563, 0.2628, 0.2559, 0.3362, 0.226, 0.3364, 0.2263, 0.2624, 0.2862, 0.2632, 0.2855, 0.3362, 0.2559, 0.3362, 0.2563, 0.2628, 0.3158, 0.2636, 0.3151, 0.3363, 0.2855, 0.3362, 0.2862, 0.2632, 0.3454, 0.264, 0.3445, 0.3365, 0.3151, 0.3363, 0.3158, 0.2636, 0.3749, 0.2644, 0.3739, 0.3368, 0.3445, 0.3365, 0.3454, 0.264, 0.4044, 0.2648, 0.4033, 0.3371, 0.3739, 0.3368, 0.3749, 0.2644, 0.4338, 0.2652, 0.4327, 0.3376, 0.4033, 0.3371, 0.4044, 0.2648, 0.4633, 0.2655, 0.4621, 0.3381, 0.4327, 0.3376, 0.4338, 0.2652, 0.4929, 0.2659, 0.4916, 0.3386, 0.4621, 0.3381, 0.4633, 0.2655, 0.5523, 0.7507, 0.5655, 0.7303, 0.5862, 0.7467, 0.5759, 0.7627, 0.5392, 0.7088, 0.5608, 0.6868, 0.5824, 0.713, 0.5655, 0.7303, 0.5862, 0.9491, 0.5607, 0.9317, 0.5827, 0.9058, 0.6027, 0.9194, 0.8166, 0.8249, 0.8107, 0.8553, 0.778, 0.8454, 0.7826, 0.8214, 0.6449, 0.6514, 0.6757, 0.6514, 0.6722, 0.6851, 0.6481, 0.6851, 0.5106, 0.855, 0.5046, 0.8246, 0.5386, 0.8216, 0.5434, 0.8455, 0.7602, 0.932, 0.7345, 0.9493, 0.7185, 0.9193, 0.7386, 0.9057, 0.76, 0.6868, 0.7817, 0.7088, 0.7551, 0.7301, 0.738, 0.7128, 0.5222, 0.7346, 0.5392, 0.7088, 0.5655, 0.7303, 0.5523, 0.7507, 0.6146, 0.9611, 0.5862, 0.9491, 0.6027, 0.9194, 0.6249, 0.9288, 0.8166, 0.7938, 0.8166, 0.8249, 0.7826, 0.8214, 0.7825, 0.7969, 0.6147, 0.6575, 0.6449, 0.6514, 0.6481, 0.6851, 0.6245, 0.6899, 0.5222, 0.8837, 0.5106, 0.855, 0.5434, 0.8455, 0.5525, 0.8681, 0.782, 0.91, 0.7602, 0.932, 0.7386, 0.9057, 0.7556, 0.8883, 0.7344, 0.6694, 0.76, 0.6868, 0.738, 0.7128, 0.718, 0.6992, 0.5106, 0.7633, 0.5222, 0.7346, 0.5523, 0.7507, 0.5432, 0.7732, 0.6449, 0.9673, 0.6146, 0.9611, 0.6249, 0.9288, 0.6485, 0.9336, 0.8106, 0.7634, 0.8166, 0.7938, 0.7825, 0.7969, 0.7777, 0.773, 0.5863, 0.6695, 0.6147, 0.6575, 0.6245, 0.6899, 0.6023, 0.6993, 0.5391, 0.9096, 0.5222, 0.8837, 0.5525, 0.8681, 0.5658, 0.8885, 0.799, 0.8841, 0.782, 0.91, 0.7556, 0.8883, 0.7689, 0.868, 0.706, 0.6575, 0.7344, 0.6694, 0.718, 0.6992, 0.6958, 0.6898, 0.5046, 0.7936, 0.5106, 0.7633, 0.5432, 0.7732, 0.5386, 0.7972, 0.6757, 0.9673, 0.6449, 0.9673, 0.6485, 0.9336, 0.6726, 0.9336, 0.7988, 0.7347, 0.8106, 0.7634, 0.7777, 0.773, 0.7685, 0.7504, 0.5608, 0.6868, 0.5863, 0.6695, 0.6023, 0.6993, 0.5824, 0.713, 0.5607, 0.9317, 0.5391, 0.9096, 0.5658, 0.8885, 0.5827, 0.9058, 0.8107, 0.8553, 0.799, 0.8841, 0.7689, 0.868, 0.778, 0.8454, 0.6757, 0.6514, 0.706, 0.6575, 0.6958, 0.6898, 0.6722, 0.6851, 0.5046, 0.8246, 0.5046, 0.7936, 0.5386, 0.7972, 0.5386, 0.8216, 0.7345, 0.9493, 0.706, 0.9613, 0.6963, 0.9287, 0.7185, 0.9193, 0.706, 0.9613, 0.6757, 0.9673, 0.6726, 0.9336, 0.6963, 0.9287, 0.7058, 0.8963, 0.6883, 0.9037, 0.6698, 0.9075, 0.6509, 0.9075, 0.6325, 0.9037, 0.6152, 0.8963, 0.5996, 0.8856, 0.5864, 0.8719, 0.5761, 0.8557, 0.5689, 0.8378, 0.5651, 0.8188, 0.5651, 0.7995, 0.5688, 0.7806, 0.5759, 0.7627, 0.5862, 0.7467, 0.5995, 0.733, 0.6151, 0.7223, 0.6324, 0.7149, 0.6509, 0.7111, 0.6697, 0.7111, 0.6882, 0.7149, 0.7055, 0.7223, 0.7211, 0.7331, 0.7345, 0.7468, 0.745, 0.7629, 0.7522, 0.7808, 0.7559, 0.7997, 0.756, 0.8191, 0.7525, 0.838, 0.7453, 0.8558, 0.7349, 0.8719, 0.7215, 0.8855, 0.7825, 0.7969, 0.7826, 0.8214, 0.756, 0.8191, 0.7559, 0.7997, 0.5432, 0.7732, 0.5523, 0.7507, 0.5759, 0.7627, 0.5688, 0.7806, 0.7777, 0.773, 0.7825, 0.7969, 0.7559, 0.7997, 0.7522, 0.7808, 0.5386, 0.7972, 0.5432, 0.7732, 0.5688, 0.7806, 0.5651, 0.7995, 0.7685, 0.7504, 0.7777, 0.773, 0.7522, 0.7808, 0.745, 0.7629, 0.5386, 0.8216, 0.5386, 0.7972, 0.5651, 0.7995, 0.5651, 0.8188, 0.7551, 0.7301, 0.7685, 0.7504, 0.745, 0.7629, 0.7345, 0.7468, 0.5434, 0.8455, 0.5386, 0.8216, 0.5651, 0.8188, 0.5689, 0.8378, 0.738, 0.7128, 0.7551, 0.7301, 0.7345, 0.7468, 0.7211, 0.7331, 0.5525, 0.8681, 0.5434, 0.8455, 0.5689, 0.8378, 0.5761, 0.8557, 0.718, 0.6992, 0.738, 0.7128, 0.7211, 0.7331, 0.7055, 0.7223, 0.5658, 0.8885, 0.5525, 0.8681, 0.5761, 0.8557, 0.5864, 0.8719, 0.6958, 0.6898, 0.718, 0.6992, 0.7055, 0.7223, 0.6882, 0.7149, 0.5827, 0.9058, 0.5658, 0.8885, 0.5864, 0.8719, 0.5996, 0.8856, 0.6722, 0.6851, 0.6958, 0.6898, 0.6882, 0.7149, 0.6697, 0.7111, 0.7185, 0.9193, 0.6963, 0.9287, 0.6883, 0.9037, 0.7058, 0.8963, 0.6027, 0.9194, 0.5827, 0.9058, 0.5996, 0.8856, 0.6152, 0.8963, 0.6481, 0.6851, 0.6722, 0.6851, 0.6697, 0.7111, 0.6509, 0.7111, 0.7386, 0.9057, 0.7185, 0.9193, 0.7058, 0.8963, 0.7215, 0.8855, 0.6249, 0.9288, 0.6027, 0.9194, 0.6152, 0.8963, 0.6325, 0.9037, 0.6245, 0.6899, 0.6481, 0.6851, 0.6509, 0.7111, 0.6324, 0.7149, 0.7556, 0.8883, 0.7386, 0.9057, 0.7215, 0.8855, 0.7349, 0.8719, 0.6485, 0.9336, 0.6249, 0.9288, 0.6325, 0.9037, 0.6509, 0.9075, 0.6023, 0.6993, 0.6245, 0.6899, 0.6324, 0.7149, 0.6151, 0.7223, 0.7689, 0.868, 0.7556, 0.8883, 0.7349, 0.8719, 0.7453, 0.8558, 0.6726, 0.9336, 0.6485, 0.9336, 0.6509, 0.9075, 0.6698, 0.9075, 0.5824, 0.713, 0.6023, 0.6993, 0.6151, 0.7223, 0.5995, 0.733, 0.778, 0.8454, 0.7689, 0.868, 0.7453, 0.8558, 0.7525, 0.838, 0.6963, 0.9287, 0.6726, 0.9336, 0.6698, 0.9075, 0.6883, 0.9037, 0.5655, 0.7303, 0.5824, 0.713, 0.5995, 0.733, 0.5862, 0.7467, 0.7826, 0.8214, 0.778, 0.8454, 0.7525, 0.838, 0.756, 0.8191, 0.4935, 0.1933, 0.464, 0.193, 0.4648, 0.06917, 0.4939, 0.06912, 0.464, 0.193, 0.4346, 0.1927, 0.4358, 0.06913, 0.4648, 0.06917, 0.4346, 0.1927, 0.4052, 0.1924, 0.4069, 0.06899, 0.4358, 0.06913, 0.4052, 0.1924, 0.3759, 0.192, 0.378, 0.06872, 0.4069, 0.06899, 0.3759, 0.192, 0.3465, 0.1915, 0.3492, 0.06832, 0.378, 0.06872, 0.3465, 0.1915, 0.317, 0.1909, 0.3204, 0.06776, 0.3492, 0.06832, 0.317, 0.1909, 0.2875, 0.1902, 0.2917, 0.06701, 0.3204, 0.06776, 0.2875, 0.1902, 0.2578, 0.1894, 0.263, 0.06605, 0.2917, 0.06701, 0.2578, 0.1894, 0.228, 0.1884, 0.2344, 0.06482, 0.263, 0.06605, 0.228, 0.1884, 0.1979, 0.1873, 0.2057, 0.06327, 0.2344, 0.06482, 0.1979, 0.1873, 0.1675, 0.1858, 0.1771, 0.06134, 0.2057, 0.06327, 0.1675, 0.1858, 0.1367, 0.1841, 0.1485, 0.05894, 0.1771, 0.06134, 0.1367, 0.1841, 0.1054, 0.182, 0.1199, 0.05598, 0.1485, 0.05894, 0.1054, 0.182, 0.07335, 0.1793, 0.09128, 0.05232, 0.1199, 0.05598, 0.07335, 0.1793, 0.04045, 0.176, 0.06269, 0.04781, 0.09128, 0.05232, 0.04045, 0.176, 0.006443, 0.1717, 0.0343, 0.0423, 0.06269, 0.04781, 0.9973, 0.1816, 0.9613, 0.1848, 0.9414, 0.04732, 0.972, 0.0423, 0.9613, 0.1848, 0.9266, 0.1872, 0.9109, 0.05144, 0.9414, 0.04732, 0.9266, 0.1872, 0.8929, 0.189, 0.8804, 0.05482, 0.9109, 0.05144, 0.8929, 0.189, 0.86, 0.1904, 0.85, 0.05761, 0.8804, 0.05482, 0.86, 0.1904, 0.8278, 0.1914, 0.8197, 0.0599, 0.85, 0.05761, 0.8278, 0.1914, 0.796, 0.1922, 0.7896, 0.06179, 0.8197, 0.0599, 0.796, 0.1922, 0.7647, 0.1927, 0.7595, 0.06336, 0.7896, 0.06179, 0.7647, 0.1927, 0.7337, 0.1932, 0.7296, 0.06465, 0.7595, 0.06336, 0.7337, 0.1932, 0.703, 0.1935, 0.6998, 0.06572, 0.7296, 0.06465, 0.703, 0.1935, 0.6726, 0.1936, 0.6701, 0.06659, 0.6998, 0.06572, 0.6726, 0.1936, 0.6423, 0.1937, 0.6405, 0.06731, 0.6701, 0.06659, 0.6423, 0.1937, 0.6123, 0.1938, 0.611, 0.06789, 0.6405, 0.06731, 0.6123, 0.1938, 0.5824, 0.1937, 0.5816, 0.06835, 0.611, 0.06789, 0.5824, 0.1937, 0.5527, 0.1936, 0.5523, 0.06871, 0.5816, 0.06835, 0.4045, 0.8843, 0.3746, 0.8684, 0.384, 0.8463, 0.4164, 0.856, 0.5527, 0.1936, 0.5231, 0.1935, 0.523, 0.06896, 0.5523, 0.06871, 0.5231, 0.1935, 0.4935, 0.1933, 0.4939, 0.06912, 0.523, 0.06896, 0.5225, 0.2663, 0.4929, 0.2659, 0.4935, 0.1933, 0.5231, 0.1935, 0.5522, 0.2667, 0.5225, 0.2663, 0.5231, 0.1935, 0.5527, 0.1936, 0.582, 0.2671, 0.5522, 0.2667, 0.5527, 0.1936, 0.5824, 0.1937, 0.6119, 0.2675, 0.582, 0.2671, 0.5824, 0.1937, 0.6123, 0.1938, 0.642, 0.2679, 0.6119, 0.2675, 0.6123, 0.1938, 0.6423, 0.1937, 0.6724, 0.2683, 0.642, 0.2679, 0.6423, 0.1937, 0.6726, 0.1936, 0.7029, 0.2687, 0.6724, 0.2683, 0.6726, 0.1936, 0.703, 0.1935, 0.7338, 0.2692, 0.7029, 0.2687, 0.703, 0.1935, 0.7337, 0.1932, 0.7649, 0.2696, 0.7338, 0.2692, 0.7337, 0.1932, 0.7647, 0.1927, 0.7965, 0.27, 0.7649, 0.2696, 0.7647, 0.1927, 0.796, 0.1922, 0.8285, 0.2704, 0.7965, 0.27, 0.796, 0.1922, 0.8278, 0.1914, 0.8612, 0.2709, 0.8285, 0.2704, 0.8278, 0.1914, 0.86, 0.1904, 0.8945, 0.2713, 0.8612, 0.2709, 0.86, 0.1904, 0.8929, 0.189, 0.9286, 0.2718, 0.8945, 0.2713, 0.8929, 0.189, 0.9266, 0.1872, 0.9638, 0.2722, 0.9286, 0.2718, 0.9266, 0.1872, 0.9613, 0.1848, 0.9999, 0.2727, 0.9638, 0.2722, 0.9613, 0.1848, 0.9973, 0.1816, 0.03541, 0.2598, 0.0001306, 0.2594, 0.006443, 0.1717, 0.04045, 0.176, 0.06926, 0.2603, 0.03541, 0.2598, 0.04045, 0.176, 0.07335, 0.1793, 0.102, 0.2607, 0.06926, 0.2603, 0.07335, 0.1793, 0.1054, 0.182, 0.1339, 0.2611, 0.102, 0.2607, 0.1054, 0.182, 0.1367, 0.1841, 0.1652, 0.2616, 0.1339, 0.2611, 0.1367, 0.1841, 0.1675, 0.1858, 0.1959, 0.262, 0.1652, 0.2616, 0.1675, 0.1858, 0.1979, 0.1873, 0.2263, 0.2624, 0.1959, 0.262, 0.1979, 0.1873, 0.228, 0.1884, 0.2563, 0.2628, 0.2263, 0.2624, 0.228, 0.1884, 0.2578, 0.1894, 0.2862, 0.2632, 0.2563, 0.2628, 0.2578, 0.1894, 0.2875, 0.1902, 0.3158, 0.2636, 0.2862, 0.2632, 0.2875, 0.1902, 0.317, 0.1909, 0.3454, 0.264, 0.3158, 0.2636, 0.317, 0.1909, 0.3465, 0.1915, 0.3749, 0.2644, 0.3454, 0.264, 0.3465, 0.1915, 0.3759, 0.192, 0.4044, 0.2648, 0.3749, 0.2644, 0.3759, 0.192, 0.4052, 0.1924, 0.4338, 0.2652, 0.4044, 0.2648, 0.4052, 0.1924, 0.4346, 0.1927, 0.4633, 0.2655, 0.4338, 0.2652, 0.4346, 0.1927, 0.464, 0.193, 0.4929, 0.2659, 0.4633, 0.2655, 0.464, 0.193, 0.4935, 0.1933, 0.1684, 0.8871, 0.189, 0.8702, 0.2027, 0.8837, 0.1857, 0.9043, 0.1642, 0.9311, 0.1857, 0.9043, 0.2061, 0.9179, 0.1902, 0.9483, 0.1648, 0.6875, 0.186, 0.7137, 0.1688, 0.7305, 0.1428, 0.7088, 0.4164, 0.7646, 0.384, 0.7749, 0.3745, 0.7525, 0.4043, 0.736, 0.2807, 0.9661, 0.2771, 0.9321, 0.3011, 0.9275, 0.3111, 0.9601, 0.1069, 0.7929, 0.1408, 0.7962, 0.1407, 0.8205, 0.1068, 0.824, 0.3388, 0.6717, 0.3231, 0.702, 0.3006, 0.6928, 0.3102, 0.66, 0.3873, 0.9098, 0.3611, 0.8883, 0.3746, 0.8684, 0.4045, 0.8843, 0.1421, 0.9091, 0.1684, 0.8871, 0.1857, 0.9043, 0.1642, 0.9311, 0.1906, 0.6708, 0.2062, 0.7008, 0.186, 0.7137, 0.1648, 0.6875, 0.4225, 0.7949, 0.3888, 0.7986, 0.384, 0.7749, 0.4164, 0.7646, 0.2496, 0.9662, 0.2527, 0.932, 0.2771, 0.9321, 0.2807, 0.9661, 0.1132, 0.7626, 0.1457, 0.7725, 0.1408, 0.7962, 0.1069, 0.7929, 0.3647, 0.6887, 0.3435, 0.7154, 0.3231, 0.702, 0.3388, 0.6717, 0.3654, 0.9314, 0.3439, 0.9052, 0.3611, 0.8883, 0.3873, 0.9098, 0.1247, 0.8832, 0.1548, 0.8668, 0.1684, 0.8871, 0.1421, 0.9091, 0.219, 0.6595, 0.2286, 0.6919, 0.2062, 0.7008, 0.1906, 0.6708, 0.4225, 0.8258, 0.3888, 0.8227, 0.3888, 0.7986, 0.4225, 0.7949, 0.2191, 0.9602, 0.2287, 0.9272, 0.2527, 0.932, 0.2496, 0.9662, 0.1253, 0.7342, 0.1551, 0.7503, 0.1457, 0.7725, 0.1132, 0.7626, 0.3869, 0.7104, 0.3609, 0.7325, 0.3435, 0.7154, 0.3647, 0.6887, 0.3397, 0.9484, 0.3236, 0.9184, 0.3439, 0.9052, 0.3654, 0.9314, 0.1128, 0.8545, 0.1454, 0.8443, 0.1548, 0.8668, 0.1247, 0.8832, 0.2492, 0.6539, 0.2524, 0.6876, 0.2286, 0.6919, 0.219, 0.6595, 0.4164, 0.856, 0.384, 0.8463, 0.3888, 0.8227, 0.4225, 0.8258, 0.1902, 0.9483, 0.2061, 0.9179, 0.2287, 0.9272, 0.2191, 0.9602, 0.1428, 0.7088, 0.1688, 0.7305, 0.1551, 0.7503, 0.1253, 0.7342, 0.4043, 0.736, 0.3745, 0.7525, 0.3609, 0.7325, 0.3869, 0.7104, 0.3111, 0.9601, 0.3011, 0.9275, 0.3236, 0.9184, 0.3397, 0.9484, 0.1068, 0.824, 0.1407, 0.8205, 0.1454, 0.8443, 0.1128, 0.8545, 0.3102, 0.66, 0.3006, 0.6928, 0.2767, 0.6879, 0.2799, 0.654, 0.2799, 0.654, 0.2767, 0.6879, 0.2524, 0.6876, 0.2492, 0.6539, 0.2927, 0.7182, 0.3106, 0.7256, 0.3267, 0.7361, 0.3405, 0.7494, 0.3513, 0.7651, 0.3588, 0.7826, 0.3627, 0.8011, 0.3627, 0.82, 0.359, 0.8384, 0.3518, 0.8558, 0.3411, 0.8714, 0.3276, 0.8845, 0.3116, 0.8949, 0.2938, 0.902, 0.2749, 0.9056, 0.2556, 0.9055, 0.2366, 0.9017, 0.2188, 0.8944, 0.2027, 0.8837, 0.189, 0.8702, 0.1783, 0.8543, 0.1708, 0.8367, 0.1671, 0.818, 0.167, 0.799, 0.1708, 0.7805, 0.1781, 0.763, 0.1888, 0.7475, 0.2023, 0.7343, 0.218, 0.7242, 0.2356, 0.7173, 0.2544, 0.7141, 0.2737, 0.7144, 0.3888, 0.7986, 0.3627, 0.8011, 0.3588, 0.7826, 0.384, 0.7749, 0.1548, 0.8668, 0.1783, 0.8543, 0.189, 0.8702, 0.1684, 0.8871, 0.3888, 0.8227, 0.3627, 0.82, 0.3627, 0.8011, 0.3888, 0.7986, 0.1454, 0.8443, 0.1708, 0.8367, 0.1783, 0.8543, 0.1548, 0.8668, 0.384, 0.8463, 0.359, 0.8384, 0.3627, 0.82, 0.3888, 0.8227, 0.1407, 0.8205, 0.1671, 0.818, 0.1708, 0.8367, 0.1454, 0.8443, 0.3746, 0.8684, 0.3518, 0.8558, 0.359, 0.8384, 0.384, 0.8463, 0.1408, 0.7962, 0.167, 0.799, 0.1671, 0.818, 0.1407, 0.8205, 0.3611, 0.8883, 0.3411, 0.8714, 0.3518, 0.8558, 0.3746, 0.8684, 0.1457, 0.7725, 0.1708, 0.7805, 0.167, 0.799, 0.1408, 0.7962, 0.3439, 0.9052, 0.3276, 0.8845, 0.3411, 0.8714, 0.3611, 0.8883, 0.1551, 0.7503, 0.1781, 0.763, 0.1708, 0.7805, 0.1457, 0.7725, 0.3236, 0.9184, 0.3116, 0.8949, 0.3276, 0.8845, 0.3439, 0.9052, 0.1688, 0.7305, 0.1888, 0.7475, 0.1781, 0.763, 0.1551, 0.7503, 0.3011, 0.9275, 0.2938, 0.902, 0.3116, 0.8949, 0.3236, 0.9184, 0.3006, 0.6928, 0.2927, 0.7182, 0.2737, 0.7144, 0.2767, 0.6879, 0.186, 0.7137, 0.2023, 0.7343, 0.1888, 0.7475, 0.1688, 0.7305, 0.2771, 0.9321, 0.2749, 0.9056, 0.2938, 0.902, 0.3011, 0.9275, 0.3231, 0.702, 0.3106, 0.7256, 0.2927, 0.7182, 0.3006, 0.6928, 0.2062, 0.7008, 0.218, 0.7242, 0.2023, 0.7343, 0.186, 0.7137, 0.2527, 0.932, 0.2556, 0.9055, 0.2749, 0.9056, 0.2771, 0.9321, 0.3435, 0.7154, 0.3267, 0.7361, 0.3106, 0.7256, 0.3231, 0.702, 0.2286, 0.6919, 0.2356, 0.7173, 0.218, 0.7242, 0.2062, 0.7008, 0.2287, 0.9272, 0.2366, 0.9017, 0.2556, 0.9055, 0.2527, 0.932, 0.3609, 0.7325, 0.3405, 0.7494, 0.3267, 0.7361, 0.3435, 0.7154, 0.2524, 0.6876, 0.2544, 0.7141, 0.2356, 0.7173, 0.2286, 0.6919, 0.2061, 0.9179, 0.2188, 0.8944, 0.2366, 0.9017, 0.2287, 0.9272, 0.3745, 0.7525, 0.3513, 0.7651, 0.3405, 0.7494, 0.3609, 0.7325, 0.2767, 0.6879, 0.2737, 0.7144, 0.2544, 0.7141, 0.2524, 0.6876, 0.1857, 0.9043, 0.2027, 0.8837, 0.2188, 0.8944, 0.2061, 0.9179, 0.384, 0.7749, 0.3588, 0.7826, 0.3513, 0.7651, 0.3745, 0.7525])
_ca = me_cylinder_004.color_attributes.new('Col', 'BYTE_COLOR', 'CORNER')
_ca.data.foreach_set('color', [1.0, 1.0, 1.0, 1.0, 1.0, 1.0, 1.0, 1.0, 1.0, 1.0, 1.0, 1.0, 1.0, 1.0, 1.0, 1.0, 1.0, 1.0, 1.0, 1.0, 1.0, 1.0, 1.0, 1.0, 1.0, 1.0, 1.0, 1.0, 1.0, 1.0, 1.0, 1.0, 1.0, 1.0, 1.0, 1.0, 1.0, 1.0, 1.0, 1.0, 1.0, 1.0, 1.0, 1.0, 1.0, 1.0, 1.0, 1.0, 1.0, 1.0, 1.0, 1.0, 1.0, 1.0, 1.0, 1.0, 1.0, 1.0, 1.0, 1.0, 1.0, 1.0, 1.0, 1.0, 1.0, 1.0, 1.0, 1.0, 1.0, 1.0, 1.0, 1.0, 1.0, 1.0, 1.0, 1.0, 1.0, 1.0, 1.0, 1.0, 1.0, 1.0, 1.0, 1.0, 1.0, 1.0, 1.0, 1.0, 1.0, 1.0, 1.0, 1.0, 1.0, 1.0, 1.0, 1.0, 1.0, 1.0, 1.0, 1.0, 1.0, 1.0, 1.0, 1.0, 1.0, 1.0, 1.0, 1.0, 1.0, 1.0, 1.0, 1.0, 1.0, 1.0, 1.0, 1.0, 1.0, 1.0, 1.0, 1.0, 1.0, 1.0, 1.0, 1.0, 1.0, 1.0, 1.0, 1.0, 1.0, 1.0, 1.0, 1.0, 1.0, 1.0, 1.0, 1.0, 1.0, 1.0, 1.0, 1.0, 1.0, 1.0, 1.0, 1.0, 1.0, 1.0, 1.0, 1.0, 1.0, 1.0, 1.0, 1.0, 1.0, 1.0, 1.0, 1.0, 1.0, 1.0, 1.0, 1.0, 1.0, 1.0, 1.0, 1.0, 1.0, 1.0, 1.0, 1.0, 1.0, 1.0, 1.0, 1.0, 1.0, 1.0, 1.0, 1.0, 1.0, 1.0, 1.0, 1.0, 1.0, 1.0, 1.0, 1.0, 1.0, 1.0, 1.0, 1.0, 1.0, 1.0, 1.0, 1.0, 1.0, 1.0, 1.0, 1.0, 1.0, 1.0, 1.0, 1.0, 1.0, 1.0, 1.0, 1.0, 1.0, 1.0, 1.0, 1.0, 1.0, 1.0, 1.0, 1.0, 1.0, 1.0, 1.0, 1.0, 1.0, 1.0, 1.0, 1.0, 1.0, 1.0, 1.0, 1.0, 1.0, 1.0, 1.0, 1.0, 1.0, 1.0, 1.0, 1.0, 1.0, 1.0, 1.0, 1.0, 1.0, 1.0, 1.0, 1.0, 1.0, 1.0, 1.0, 1.0, 1.0, 1.0, 1.0, 1.0, 1.0, 1.0, 1.0, 1.0, 1.0, 1.0, 1.0, 1.0, 1.0, 1.0, 1.0, 1.0, 1.0, 1.0, 1.0, 1.0, 1.0, 1.0, 1.0, 1.0, 1.0, 1.0, 1.0, 1.0, 1.0, 1.0, 1.0, 1.0, 1.0, 1.0, 1.0, 1.0, 1.0, 1.0, 1.0, 1.0, 1.0, 1.0, 1.0, 1.0, 1.0, 1.0, 1.0, 1.0, 1.0, 1.0, 1.0, 1.0, 1.0, 1.0, 1.0, 1.0, 1.0, 1.0, 1.0, 1.0, 1.0, 1.0, 1.0, 1.0, 1.0, 1.0, 1.0, 1.0, 1.0, 1.0, 1.0, 1.0, 1.0, 1.0, 1.0, 1.0, 1.0, 1.0, 1.0, 1.0, 1.0, 1.0, 1.0, 1.0, 1.0, 1.0, 1.0, 1.0, 1.0, 1.0, 1.0, 1.0, 1.0, 1.0, 1.0, 1.0, 1.0, 1.0, 1.0, 1.0, 1.0, 1.0, 1.0, 1.0, 1.0, 1.0, 1.0, 1.0, 1.0, 1.0, 1.0, 1.0, 1.0, 1.0, 1.0, 1.0, 1.0, 1.0, 1.0, 1.0, 1.0, 1.0, 1.0, 1.0, 1.0, 1.0, 1.0, 1.0, 1.0, 1.0, 1.0, 1.0, 1.0, 1.0, 1.0, 1.0, 1.0, 1.0, 1.0, 1.0, 1.0, 1.0, 1.0, 1.0, 1.0, 1.0, 1.0, 1.0, 1.0, 1.0, 1.0, 1.0, 1.0, 1.0, 1.0, 1.0, 1.0, 1.0, 1.0, 1.0, 1.0, 1.0, 1.0, 1.0, 1.0, 1.0, 1.0, 1.0, 1.0, 1.0, 1.0, 1.0, 1.0, 1.0, 1.0, 1.0, 1.0, 1.0, 1.0, 1.0, 1.0, 1.0, 1.0, 1.0, 1.0, 1.0, 1.0, 1.0, 1.0, 1.0, 1.0, 1.0, 1.0, 1.0, 1.0, 1.0, 1.0, 1.0, 1.0, 1.0, 1.0, 1.0, 1.0, 1.0, 1.0, 1.0, 1.0, 1.0, 1.0, 1.0, 1.0, 1.0, 1.0, 1.0, 1.0, 1.0, 1.0, 1.0, 1.0, 1.0, 1.0, 1.0, 1.0, 1.0, 1.0, 1.0, 1.0, 1.0, 1.0, 1.0, 1.0, 1.0, 1.0, 1.0, 1.0, 1.0, 1.0, 1.0, 1.0, 1.0, 1.0, 1.0, 1.0, 1.0, 1.0, 1.0, 1.0, 1.0, 1.0, 1.0, 1.0, 1.0, 1.0, 1.0, 1.0, 1.0, 1.0, 1.0, 1.0, 1.0, 1.0, 1.0, 1.0, 1.0, 1.0, 1.0, 1.0, 1.0, 1.0, 1.0, 1.0, 1.0, 1.0, 1.0, 1.0, 1.0, 1.0, 1.0, 1.0, 1.0, 1.0, 1.0, 1.0, 1.0, 1.0, 1.0, 1.0, 1.0, 1.0, 1.0, 1.0, 1.0, 1.0, 1.0, 1.0, 1.0, 1.0, 1.0, 1.0, 1.0, 1.0, 1.0, 1.0, 1.0, 1.0, 1.0, 1.0, 1.0, 1.0, 1.0, 1.0, 1.0, 1.0, 1.0, 1.0, 1.0, 1.0, 1.0, 1.0, 1.0, 1.0, 1.0, 1.0, 1.0, 1.0, 1.0, 1.0, 1.0, 1.0, 1.0, 1.0, 1.0, 1.0, 1.0, 1.0, 1.0, 1.0, 1.0, 1.0, 1.0, 1.0, 1.0, 1.0, 1.0, 1.0, 1.0, 1.0, 1.0, 1.0, 1.0, 1.0, 1.0, 1.0, 1.0, 1.0, 1.0, 1.0, 1.0, 1.0, 1.0, 1.0, 1.0, 1.0, 1.0, 1.0, 1.0, 1.0, 1.0, 1.0, 1.0, 1.0, 1.0, 1.0, 1.0, 1.0, 1.0, 1.0, 1.0, 1.0, 1.0, 1.0, 1.0, 1.0, 1.0, 1.0, 1.0, 1.0, 1.0, 1.0, 1.0, 1.0, 1.0, 1.0, 1.0, 1.0, 1.0, 1.0, 1.0, 1.0, 1.0, 1.0, 1.0, 1.0, 1.0, 1.0, 1.0, 1.0, 1.0, 1.0, 1.0, 1.0, 1.0, 1.0, 1.0, 1.0, 1.0, 1.0, 1.0, 1.0, 1.0, 1.0, 1.0, 1.0, 1.0, 1.0, 1.0, 1.0, 1.0, 1.0, 1.0, 1.0, 1.0, 1.0, 1.0, 1.0, 1.0, 1.0, 1.0, 1.0, 1.0, 1.0, 1.0, 1.0, 1.0, 1.0, 1.0, 1.0, 1.0, 1.0, 1.0, 1.0, 1.0, 1.0, 1.0, 1.0, 1.0, 1.0, 1.0, 1.0, 1.0, 1.0, 1.0, 1.0, 1.0, 1.0, 1.0, 1.0, 1.0, 1.0, 1.0, 1.0, 1.0, 1.0, 1.0, 1.0, 1.0, 1.0, 1.0, 1.0, 1.0, 1.0, 1.0, 1.0, 1.0, 1.0, 1.0, 1.0, 1.0, 1.0, 1.0, 1.0, 1.0, 1.0, 1.0, 1.0, 1.0, 1.0, 1.0, 1.0, 1.0, 1.0, 1.0, 1.0, 1.0, 1.0, 1.0, 1.0, 1.0, 1.0, 1.0, 1.0, 1.0, 1.0, 1.0, 1.0, 1.0, 1.0, 1.0, 1.0, 1.0, 1.0, 1.0, 1.0, 1.0, 1.0, 1.0, 1.0, 1.0, 1.0, 1.0, 1.0, 1.0, 1.0, 1.0, 1.0, 1.0, 1.0, 1.0, 1.0, 1.0, 1.0, 1.0, 1.0, 1.0, 1.0, 1.0, 1.0, 1.0, 1.0, 1.0, 1.0, 1.0, 1.0, 1.0, 1.0, 1.0, 1.0, 1.0, 1.0, 1.0, 1.0, 1.0, 1.0, 1.0, 1.0, 1.0, 1.0, 1.0, 1.0, 1.0, 1.0, 1.0, 1.0, 1.0, 1.0, 1.0, 1.0, 1.0, 1.0, 1.0, 1.0, 1.0, 1.0, 1.0, 1.0, 1.0, 1.0, 1.0, 1.0, 1.0, 1.0, 1.0, 1.0, 1.0, 1.0, 1.0, 1.0, 1.0, 1.0, 1.0, 1.0, 1.0, 1.0, 1.0, 1.0, 1.0, 1.0, 1.0, 1.0, 1.0, 1.0, 1.0, 1.0, 1.0, 1.0, 1.0, 1.0, 1.0, 1.0, 1.0, 1.0, 1.0, 1.0, 1.0, 1.0, 1.0, 1.0, 1.0, 1.0, 1.0, 1.0, 1.0, 1.0, 1.0, 1.0, 1.0, 1.0, 1.0, 1.0, 1.0, 1.0, 1.0, 1.0, 1.0, 1.0, 1.0, 1.0, 1.0, 1.0, 1.0, 1.0, 1.0, 1.0, 1.0, 1.0, 1.0, 1.0, 1.0, 1.0, 1.0, 1.0, 1.0, 1.0, 1.0, 1.0, 1.0, 1.0, 1.0, 1.0, 1.0, 1.0, 1.0, 1.0, 1.0, 1.0, 1.0, 1.0, 1.0, 1.0, 1.0, 1.0, 1.0, 1.0, 1.0, 1.0, 1.0, 1.0, 1.0, 1.0, 1.0, 1.0, 1.0, 1.0, 1.0, 1.0, 1.0, 1.0, 1.0, 1.0, 1.0, 1.0, 1.0, 1.0, 1.0, 1.0, 1.0, 1.0, 1.0, 1.0, 1.0, 1.0, 1.0, 1.0, 1.0, 1.0, 1.0, 1.0, 1.0, 1.0, 1.0, 1.0, 1.0, 1.0, 1.0, 1.0, 1.0, 1.0, 1.0, 1.0, 1.0, 1.0, 1.0, 1.0, 1.0, 1.0, 1.0, 1.0, 1.0, 1.0, 1.0, 1.0, 1.0, 1.0, 1.0, 1.0, 1.0, 1.0, 1.0, 1.0, 1.0, 1.0, 1.0, 1.0, 1.0, 1.0, 1.0, 1.0, 1.0, 1.0, 1.0, 1.0, 1.0, 1.0, 1.0, 1.0, 1.0, 1.0, 1.0, 1.0, 1.0, 1.0, 1.0, 1.0, 1.0, 1.0, 1.0, 1.0, 1.0, 1.0, 1.0, 1.0, 1.0, 1.0, 1.0, 1.0, 1.0, 1.0, 1.0, 1.0, 1.0, 1.0, 1.0, 1.0, 1.0, 1.0, 1.0, 1.0, 1.0, 1.0, 1.0, 1.0, 1.0, 1.0, 1.0, 1.0, 1.0, 1.0, 1.0, 1.0, 1.0, 1.0, 1.0, 1.0, 1.0, 1.0, 1.0, 1.0, 1.0, 1.0, 1.0, 1.0, 1.0, 1.0, 1.0, 1.0, 1.0, 1.0, 1.0, 1.0, 1.0, 1.0, 1.0, 1.0, 1.0, 1.0, 1.0, 1.0, 1.0, 1.0, 1.0, 1.0, 1.0, 1.0, 1.0, 1.0, 1.0, 1.0, 1.0, 1.0, 1.0, 1.0, 1.0, 1.0, 1.0, 1.0, 1.0, 1.0, 1.0, 1.0, 1.0, 1.0, 1.0, 1.0, 1.0, 1.0, 1.0, 1.0, 1.0, 1.0, 1.0, 1.0, 1.0, 1.0, 1.0, 1.0, 1.0, 1.0, 1.0, 1.0, 1.0, 1.0, 1.0, 1.0, 1.0, 1.0, 1.0, 1.0, 1.0, 1.0, 1.0, 1.0, 1.0, 1.0, 1.0, 1.0, 1.0, 1.0, 1.0, 1.0, 1.0, 1.0, 1.0, 1.0, 1.0, 1.0, 1.0, 1.0, 1.0, 1.0, 1.0, 1.0, 1.0, 1.0, 1.0, 1.0, 1.0, 1.0, 1.0, 1.0, 1.0, 1.0, 1.0, 1.0, 1.0, 1.0, 1.0, 1.0, 1.0, 1.0, 1.0, 1.0, 1.0, 1.0, 1.0, 1.0, 1.0, 1.0, 1.0, 1.0, 1.0, 1.0, 1.0, 1.0, 1.0, 1.0, 1.0, 1.0, 1.0, 1.0, 1.0, 1.0, 1.0, 1.0, 1.0, 1.0, 1.0, 1.0, 1.0, 1.0, 1.0, 1.0, 1.0, 1.0, 1.0, 1.0, 1.0, 1.0, 1.0, 1.0, 1.0, 1.0, 1.0, 1.0, 1.0, 1.0, 1.0, 1.0, 1.0, 1.0, 1.0, 1.0, 1.0, 1.0, 1.0, 1.0, 1.0, 1.0, 1.0, 1.0, 1.0, 1.0, 1.0, 1.0, 1.0, 1.0, 1.0, 1.0, 1.0, 1.0, 1.0, 1.0, 1.0, 1.0, 1.0, 1.0, 1.0, 1.0, 1.0, 1.0, 1.0, 1.0, 1.0, 1.0, 1.0, 1.0, 1.0, 1.0, 1.0, 1.0, 1.0, 1.0, 1.0, 1.0, 1.0, 1.0, 1.0, 1.0, 1.0, 1.0, 1.0, 1.0, 1.0, 1.0, 1.0, 1.0, 1.0, 1.0, 1.0, 1.0, 1.0, 1.0, 1.0, 1.0, 1.0, 1.0, 1.0, 1.0, 1.0, 1.0, 1.0, 1.0, 1.0, 1.0, 1.0, 1.0, 1.0, 1.0, 1.0, 1.0, 1.0, 1.0, 1.0, 1.0, 1.0, 1.0, 1.0, 1.0, 1.0, 1.0, 1.0, 1.0, 1.0, 1.0, 1.0, 1.0, 1.0, 1.0, 1.0, 1.0, 1.0, 1.0, 1.0, 1.0, 1.0, 1.0, 1.0, 1.0, 1.0, 1.0, 1.0, 1.0, 1.0, 1.0, 1.0, 1.0, 1.0, 1.0, 1.0, 1.0, 1.0, 1.0, 1.0, 1.0, 1.0, 1.0, 1.0, 1.0, 1.0, 1.0, 1.0, 1.0, 1.0, 1.0, 1.0, 1.0, 1.0, 1.0, 1.0, 1.0, 1.0, 1.0, 1.0, 1.0, 1.0, 1.0, 1.0, 1.0, 1.0, 1.0, 1.0, 1.0, 1.0, 1.0, 1.0, 1.0, 1.0, 1.0, 1.0, 1.0, 1.0, 1.0, 1.0, 1.0, 1.0, 1.0, 1.0, 1.0, 1.0, 1.0, 1.0, 1.0, 1.0, 1.0, 1.0, 1.0, 1.0, 1.0, 1.0, 1.0, 1.0, 1.0, 1.0, 1.0, 1.0, 1.0, 1.0, 1.0, 1.0, 1.0, 1.0, 1.0, 1.0, 1.0, 1.0, 1.0, 1.0, 1.0, 1.0, 1.0, 1.0, 1.0, 1.0, 1.0, 1.0, 1.0, 1.0, 1.0, 1.0, 1.0, 1.0, 1.0, 1.0, 1.0, 1.0, 1.0, 1.0, 1.0, 1.0, 1.0, 1.0, 1.0, 1.0, 1.0, 1.0, 1.0, 1.0, 1.0, 1.0, 1.0, 1.0, 1.0, 1.0, 1.0, 1.0, 1.0, 1.0, 1.0, 1.0, 1.0, 1.0, 1.0, 1.0, 1.0, 1.0, 1.0, 1.0, 1.0, 1.0, 1.0, 1.0, 1.0, 1.0, 1.0, 1.0, 1.0, 1.0, 1.0, 1.0, 1.0, 1.0, 1.0, 1.0, 1.0, 1.0, 1.0, 1.0, 1.0, 1.0, 1.0, 1.0, 1.0, 1.0, 1.0, 1.0, 1.0, 1.0, 1.0, 1.0, 1.0, 1.0, 1.0, 1.0, 1.0, 1.0, 1.0, 1.0, 1.0, 1.0, 1.0, 1.0, 1.0, 1.0, 1.0, 1.0, 1.0, 1.0, 1.0, 1.0, 1.0, 1.0, 1.0, 1.0, 1.0, 1.0, 1.0, 1.0, 1.0, 1.0, 1.0, 1.0, 1.0, 1.0, 1.0, 1.0, 1.0, 1.0, 1.0, 1.0, 1.0, 1.0, 1.0, 1.0, 1.0, 1.0, 1.0, 1.0, 1.0, 1.0, 1.0, 1.0, 1.0, 1.0, 1.0, 1.0, 1.0, 1.0, 1.0, 1.0, 1.0, 1.0, 1.0, 1.0, 1.0, 1.0, 1.0, 1.0, 1.0, 1.0, 1.0, 1.0, 1.0, 1.0, 1.0, 1.0, 1.0, 1.0, 1.0, 1.0, 1.0, 1.0, 1.0, 1.0, 1.0, 1.0, 1.0, 1.0, 1.0, 1.0, 1.0, 1.0, 1.0, 1.0, 1.0, 1.0, 1.0, 1.0, 1.0, 1.0, 1.0, 1.0, 1.0, 1.0, 1.0, 1.0, 1.0, 1.0, 1.0, 1.0, 1.0, 1.0, 1.0, 1.0, 1.0, 1.0, 1.0, 1.0, 1.0, 1.0, 1.0, 1.0, 1.0, 1.0, 1.0, 1.0, 1.0, 1.0, 1.0, 1.0, 1.0, 1.0, 1.0, 1.0, 1.0, 1.0, 1.0, 1.0, 1.0, 1.0, 1.0, 1.0, 1.0, 1.0, 1.0, 1.0, 1.0, 1.0, 1.0, 1.0, 1.0, 1.0, 1.0, 1.0, 1.0, 1.0, 1.0, 1.0, 1.0, 1.0, 1.0, 1.0, 1.0, 1.0, 1.0, 1.0, 1.0, 1.0, 1.0, 1.0, 1.0, 1.0, 1.0, 1.0, 1.0, 1.0, 1.0, 1.0, 1.0, 1.0, 1.0, 1.0, 1.0, 1.0, 1.0, 1.0, 1.0, 1.0, 1.0, 1.0, 1.0, 1.0, 1.0, 1.0, 1.0, 1.0, 1.0, 1.0, 1.0, 1.0, 1.0, 1.0, 1.0, 1.0, 1.0, 1.0, 1.0, 1.0, 1.0, 1.0, 1.0, 1.0, 1.0, 1.0, 1.0, 1.0, 1.0, 1.0, 1.0, 1.0, 1.0, 1.0, 1.0, 1.0, 1.0, 1.0, 1.0, 1.0, 1.0, 1.0, 1.0, 1.0, 1.0, 1.0, 1.0, 1.0, 1.0, 1.0, 1.0, 1.0, 1.0, 1.0, 1.0, 1.0, 1.0, 1.0, 1.0, 1.0, 1.0, 1.0, 1.0, 1.0, 1.0, 1.0, 1.0, 1.0, 1.0, 1.0, 1.0, 1.0, 1.0, 1.0, 1.0, 1.0, 1.0, 1.0, 1.0, 1.0, 1.0, 1.0, 1.0, 1.0, 1.0, 1.0, 1.0, 1.0, 1.0, 1.0, 1.0, 1.0, 1.0, 1.0, 1.0, 1.0, 1.0, 1.0, 1.0, 1.0, 1.0, 1.0, 1.0, 1.0, 1.0, 1.0, 1.0, 1.0, 1.0, 1.0, 1.0, 1.0, 1.0, 1.0, 1.0, 1.0, 1.0, 1.0, 1.0, 1.0, 1.0, 1.0, 1.0, 1.0, 1.0, 1.0, 1.0, 1.0, 1.0, 1.0, 1.0, 1.0, 1.0, 1.0, 1.0, 1.0, 1.0, 1.0, 1.0, 1.0, 1.0, 1.0, 1.0, 1.0, 1.0, 1.0, 1.0, 1.0, 1.0, 1.0, 1.0, 1.0, 1.0, 1.0, 1.0, 1.0, 1.0, 1.0, 1.0, 1.0, 1.0, 1.0, 1.0, 1.0, 1.0, 1.0, 1.0, 1.0, 1.0, 1.0, 1.0, 1.0, 1.0, 1.0, 1.0, 1.0, 1.0, 1.0, 1.0, 1.0, 1.0, 1.0, 1.0, 1.0, 1.0, 1.0, 1.0, 1.0, 1.0, 1.0, 1.0, 1.0, 1.0, 1.0, 1.0, 1.0, 1.0, 1.0, 1.0, 1.0, 1.0, 1.0, 1.0, 1.0, 1.0, 1.0, 1.0, 1.0, 1.0, 1.0, 1.0, 1.0, 1.0, 1.0, 1.0, 1.0, 1.0, 1.0, 1.0, 1.0, 1.0, 1.0, 1.0, 1.0, 1.0, 1.0, 1.0, 1.0, 1.0, 1.0, 1.0, 1.0, 1.0, 1.0, 1.0, 1.0, 1.0, 1.0, 1.0, 1.0, 1.0, 1.0, 1.0, 1.0, 1.0, 1.0, 1.0, 1.0, 1.0, 1.0, 1.0, 1.0, 1.0, 1.0, 1.0, 1.0, 1.0, 1.0, 1.0, 1.0, 1.0, 1.0, 1.0, 1.0, 1.0, 1.0, 1.0, 1.0, 1.0, 1.0, 1.0, 1.0, 1.0, 1.0, 1.0, 1.0, 1.0, 1.0, 1.0, 1.0, 1.0, 1.0, 1.0, 1.0, 1.0, 1.0, 1.0, 1.0, 1.0, 1.0, 1.0, 1.0, 1.0, 1.0, 1.0, 1.0, 1.0, 1.0, 1.0, 1.0, 1.0, 1.0, 1.0, 1.0, 1.0, 1.0, 1.0, 1.0, 1.0, 1.0, 1.0, 1.0, 1.0, 1.0, 1.0, 1.0, 1.0, 1.0, 1.0, 1.0, 1.0, 1.0, 1.0, 1.0, 1.0, 1.0, 1.0, 1.0, 1.0, 1.0, 1.0, 1.0, 1.0, 1.0, 1.0, 1.0, 1.0, 1.0, 1.0, 1.0, 1.0, 1.0, 1.0, 1.0, 1.0, 1.0, 1.0, 1.0, 1.0, 1.0, 1.0, 1.0, 1.0, 1.0, 1.0, 1.0, 1.0, 1.0, 1.0, 1.0, 1.0, 1.0, 1.0, 1.0, 1.0, 1.0, 1.0, 1.0, 1.0, 1.0, 1.0, 1.0, 1.0, 1.0, 1.0, 1.0, 1.0, 1.0, 1.0, 1.0, 1.0, 1.0, 1.0, 1.0, 1.0, 1.0, 1.0, 1.0, 1.0, 1.0, 1.0, 1.0, 1.0, 1.0, 1.0, 1.0, 1.0, 1.0, 1.0, 1.0, 1.0, 1.0, 1.0, 1.0, 1.0, 1.0, 1.0, 1.0, 1.0, 1.0, 1.0, 1.0, 1.0, 1.0, 1.0, 1.0, 1.0, 1.0, 1.0, 1.0, 1.0, 1.0, 1.0, 1.0, 1.0, 1.0, 1.0, 1.0, 1.0, 1.0, 1.0, 1.0, 1.0, 1.0, 1.0, 1.0, 1.0, 1.0, 1.0, 1.0, 1.0, 1.0, 1.0, 1.0, 1.0, 1.0, 1.0, 1.0, 1.0, 1.0, 1.0, 1.0, 1.0, 1.0, 1.0, 1.0, 1.0, 1.0, 1.0, 1.0, 1.0, 1.0, 1.0, 1.0, 1.0, 1.0, 1.0, 1.0, 1.0, 1.0, 1.0, 1.0, 1.0, 1.0, 1.0, 1.0, 1.0, 1.0, 1.0, 1.0, 1.0, 1.0, 1.0, 1.0, 1.0, 1.0, 1.0, 1.0, 1.0, 1.0, 1.0, 1.0, 1.0, 1.0, 1.0, 1.0, 1.0, 1.0, 1.0, 1.0, 1.0, 1.0, 1.0, 1.0, 1.0, 1.0, 1.0, 1.0, 1.0, 1.0, 1.0, 1.0, 1.0, 1.0, 1.0, 1.0, 1.0, 1.0, 1.0, 1.0, 1.0, 1.0, 1.0, 1.0, 1.0, 1.0, 1.0, 1.0, 1.0, 1.0, 1.0, 1.0, 1.0, 1.0, 1.0, 1.0, 1.0, 1.0, 1.0, 1.0, 1.0, 1.0, 1.0, 1.0, 1.0, 1.0, 1.0, 1.0, 1.0, 1.0, 1.0, 1.0, 1.0, 1.0, 1.0, 1.0, 1.0, 1.0, 1.0, 1.0, 1.0, 1.0, 1.0, 1.0, 1.0, 1.0, 1.0, 1.0, 1.0, 1.0, 1.0, 1.0, 1.0, 1.0, 1.0, 1.0, 1.0, 1.0, 1.0, 1.0, 1.0, 1.0, 1.0, 1.0, 1.0, 1.0, 1.0, 1.0, 1.0, 1.0, 1.0, 1.0, 1.0, 1.0, 1.0, 1.0, 1.0, 1.0, 1.0, 1.0, 1.0, 1.0, 1.0, 1.0, 1.0, 1.0, 1.0, 1.0, 1.0, 1.0, 1.0, 1.0, 1.0, 1.0, 1.0, 1.0, 1.0, 1.0, 1.0, 1.0, 1.0, 1.0, 1.0, 1.0, 1.0, 1.0, 1.0, 1.0, 1.0, 1.0, 1.0, 1.0, 1.0, 1.0, 1.0, 1.0, 1.0, 1.0, 1.0, 1.0, 1.0, 1.0, 1.0, 1.0, 1.0, 1.0, 1.0, 1.0, 1.0, 1.0, 1.0, 1.0, 1.0, 1.0, 1.0, 1.0, 1.0, 1.0, 1.0, 1.0, 1.0, 1.0, 1.0, 1.0, 1.0, 1.0, 1.0, 1.0, 1.0, 1.0, 1.0, 1.0, 1.0, 1.0, 1.0, 1.0, 1.0, 1.0, 1.0, 1.0, 1.0, 1.0, 1.0, 1.0, 1.0, 1.0, 1.0, 1.0, 1.0, 1.0, 1.0, 1.0, 1.0, 1.0, 1.0, 1.0, 1.0, 1.0, 1.0, 1.0, 1.0, 1.0, 1.0, 1.0, 1.0, 1.0, 1.0, 1.0, 1.0, 1.0, 1.0, 1.0, 1.0, 1.0, 1.0, 1.0, 1.0, 1.0, 1.0, 1.0, 1.0, 1.0, 1.0, 1.0, 1.0, 1.0, 1.0, 1.0, 1.0, 1.0, 1.0, 1.0, 1.0, 1.0, 1.0, 1.0, 1.0, 1.0, 1.0, 1.0, 1.0, 1.0, 1.0, 1.0, 1.0, 1.0, 1.0, 1.0, 1.0, 1.0, 1.0, 1.0, 1.0, 1.0, 1.0, 1.0, 1.0, 1.0, 1.0, 1.0, 1.0, 1.0, 1.0, 1.0, 1.0, 1.0, 1.0, 1.0, 1.0, 1.0, 1.0, 1.0, 1.0, 1.0, 1.0, 1.0, 1.0, 1.0, 1.0, 1.0, 1.0, 1.0, 1.0, 1.0, 1.0, 1.0, 1.0, 1.0, 1.0, 1.0, 1.0, 1.0, 1.0, 1.0, 1.0, 1.0, 1.0, 1.0, 1.0, 1.0, 1.0, 1.0, 1.0, 1.0, 1.0, 1.0, 1.0, 1.0, 1.0, 1.0, 1.0, 1.0, 1.0, 1.0, 1.0, 1.0, 1.0, 1.0, 1.0, 1.0, 1.0, 1.0, 1.0, 1.0, 1.0, 1.0, 1.0, 1.0, 1.0, 1.0, 1.0, 1.0, 1.0, 1.0, 1.0, 1.0, 1.0, 1.0, 1.0, 1.0, 1.0, 1.0, 1.0, 1.0, 1.0, 1.0, 1.0, 1.0, 1.0, 1.0, 1.0, 1.0, 1.0, 1.0, 1.0, 1.0, 1.0, 1.0, 1.0, 1.0, 1.0, 1.0, 1.0, 1.0, 1.0, 1.0, 1.0, 1.0, 1.0, 1.0, 1.0, 1.0, 1.0, 1.0, 1.0, 1.0, 1.0, 1.0, 1.0, 1.0, 1.0, 1.0, 1.0, 1.0, 1.0, 1.0, 1.0, 1.0, 1.0, 1.0, 1.0, 1.0, 1.0, 1.0, 1.0, 1.0, 1.0, 1.0, 1.0, 1.0, 1.0, 1.0, 1.0, 1.0, 1.0, 1.0, 1.0, 1.0, 1.0, 1.0, 1.0, 1.0, 1.0, 1.0, 1.0, 1.0, 1.0, 1.0, 1.0, 1.0, 1.0, 1.0, 1.0, 1.0, 1.0, 1.0, 1.0, 1.0, 1.0, 1.0, 1.0, 1.0, 1.0, 1.0, 1.0, 1.0, 1.0, 1.0, 1.0, 1.0, 1.0, 1.0, 1.0, 1.0, 1.0, 1.0, 1.0, 1.0, 1.0, 1.0, 1.0, 1.0, 1.0, 1.0, 1.0, 1.0, 1.0, 1.0, 1.0, 1.0, 1.0, 1.0, 1.0, 1.0, 1.0, 1.0, 1.0, 1.0, 1.0, 1.0, 1.0, 1.0, 1.0, 1.0, 1.0, 1.0, 1.0, 1.0, 1.0, 1.0, 1.0, 1.0, 1.0, 1.0, 1.0, 1.0, 1.0, 1.0, 1.0, 1.0, 1.0, 1.0, 1.0, 1.0, 1.0, 1.0, 1.0, 1.0, 1.0, 1.0, 1.0, 1.0, 1.0, 1.0, 1.0, 1.0, 1.0, 1.0, 1.0, 1.0, 1.0, 1.0, 1.0, 1.0, 1.0, 1.0, 1.0, 1.0, 1.0, 1.0, 1.0, 1.0, 1.0, 1.0, 1.0, 1.0, 1.0, 1.0, 1.0, 1.0, 1.0, 1.0, 1.0, 1.0, 1.0, 1.0, 1.0, 1.0, 1.0, 1.0, 1.0, 1.0, 1.0, 1.0, 1.0, 1.0, 1.0, 1.0, 1.0, 1.0, 1.0, 1.0, 1.0, 1.0, 1.0, 1.0, 1.0, 1.0, 1.0, 1.0, 1.0, 1.0, 1.0, 1.0, 1.0, 1.0, 1.0, 1.0, 1.0, 1.0, 1.0, 1.0, 1.0, 1.0, 1.0, 1.0, 1.0, 1.0, 1.0, 1.0, 1.0, 1.0, 1.0, 1.0, 1.0, 1.0, 1.0, 1.0, 1.0, 1.0, 1.0, 1.0, 1.0, 1.0, 1.0, 1.0, 1.0, 1.0, 1.0, 1.0, 1.0, 1.0, 1.0, 1.0, 1.0, 1.0, 1.0, 1.0, 1.0, 1.0, 1.0, 1.0, 1.0, 1.0, 1.0, 1.0, 1.0, 1.0, 1.0, 1.0, 1.0, 1.0, 1.0, 1.0, 1.0, 1.0, 1.0, 1.0, 1.0, 1.0, 1.0, 1.0, 1.0, 1.0, 1.0, 1.0, 1.0, 1.0, 1.0, 1.0, 1.0, 1.0, 1.0, 1.0, 1.0, 1.0, 1.0, 1.0, 1.0, 1.0, 1.0, 1.0, 1.0, 1.0, 1.0, 1.0, 1.0, 1.0, 1.0, 1.0, 1.0, 1.0, 1.0, 1.0, 1.0, 1.0, 1.0, 1.0, 1.0, 1.0, 1.0, 1.0, 1.0, 1.0, 1.0, 1.0, 1.0, 1.0, 1.0, 1.0, 1.0, 1.0, 1.0, 1.0, 1.0, 1.0, 1.0, 1.0, 1.0, 1.0, 1.0, 1.0, 1.0, 1.0, 1.0, 1.0, 1.0, 1.0, 1.0, 1.0, 1.0, 1.0, 1.0, 1.0, 1.0, 1.0, 1.0, 1.0, 1.0, 1.0, 1.0, 1.0, 1.0, 1.0, 1.0, 1.0, 1.0, 1.0, 1.0, 1.0, 1.0, 1.0, 1.0, 1.0, 1.0, 1.0, 1.0, 1.0, 1.0, 1.0, 1.0, 1.0, 1.0, 1.0, 1.0, 1.0, 1.0, 1.0, 1.0, 1.0, 1.0, 1.0, 1.0, 1.0, 1.0, 1.0, 1.0, 1.0, 1.0, 1.0, 1.0, 1.0, 1.0, 1.0, 1.0, 1.0, 1.0, 1.0, 1.0, 1.0, 1.0, 1.0, 1.0, 1.0, 1.0, 1.0, 1.0, 1.0, 1.0, 1.0, 1.0, 1.0, 1.0, 1.0, 1.0, 1.0, 1.0, 1.0, 1.0, 1.0, 1.0, 1.0, 1.0, 1.0, 1.0, 1.0, 1.0, 1.0, 1.0, 1.0, 1.0, 1.0, 1.0, 1.0, 1.0, 1.0, 1.0, 1.0, 1.0, 1.0, 1.0, 1.0, 1.0, 1.0, 1.0, 1.0, 1.0, 1.0, 1.0, 1.0, 1.0, 1.0, 1.0, 1.0, 1.0, 1.0, 1.0, 1.0, 1.0, 1.0, 1.0, 1.0, 1.0, 1.0, 1.0, 1.0, 1.0, 1.0, 1.0, 1.0, 1.0, 1.0, 1.0, 1.0, 1.0, 1.0, 1.0, 1.0, 1.0, 1.0, 1.0, 1.0, 1.0, 1.0, 1.0, 1.0, 1.0, 1.0, 1.0, 1.0, 1.0, 1.0, 1.0, 1.0, 1.0, 1.0, 1.0, 1.0, 1.0, 1.0, 1.0, 1.0, 1.0, 1.0, 1.0, 1.0, 1.0, 1.0, 1.0, 1.0, 1.0, 1.0, 1.0, 1.0, 1.0, 1.0, 1.0, 1.0, 1.0, 1.0, 1.0, 1.0, 1.0, 1.0, 1.0, 1.0, 1.0, 1.0, 1.0, 1.0, 1.0, 1.0, 1.0, 1.0, 1.0, 1.0, 1.0, 1.0, 1.0, 1.0, 1.0, 1.0, 1.0, 1.0, 1.0, 1.0, 1.0, 1.0, 1.0, 1.0, 1.0, 1.0, 1.0, 1.0, 1.0, 1.0, 1.0, 1.0, 1.0, 1.0, 1.0, 1.0, 1.0, 1.0, 1.0, 1.0, 1.0, 1.0, 1.0, 1.0, 1.0, 1.0, 1.0, 1.0, 1.0, 1.0, 1.0, 1.0, 1.0, 1.0, 1.0, 1.0, 1.0, 1.0, 1.0, 1.0, 1.0, 1.0, 1.0, 1.0, 1.0, 1.0, 1.0, 1.0, 1.0, 1.0, 1.0, 1.0, 1.0, 1.0, 1.0, 1.0, 1.0, 1.0, 1.0, 1.0, 1.0, 1.0, 1.0, 1.0, 1.0, 1.0, 1.0, 1.0, 1.0, 1.0, 1.0, 1.0, 1.0, 1.0, 1.0, 1.0, 1.0, 1.0, 1.0, 1.0, 1.0, 1.0, 1.0, 1.0, 1.0, 1.0, 1.0, 1.0, 1.0, 1.0, 1.0, 1.0, 1.0, 1.0, 1.0, 1.0, 1.0, 1.0, 1.0, 1.0, 1.0, 1.0, 1.0, 1.0, 1.0, 1.0, 1.0, 1.0, 1.0, 1.0, 1.0, 1.0, 1.0, 1.0, 1.0, 1.0, 1.0, 1.0, 1.0, 1.0, 1.0, 1.0, 1.0, 1.0, 1.0, 1.0, 1.0, 1.0, 1.0, 1.0, 1.0, 1.0, 1.0, 1.0, 1.0, 1.0, 1.0, 1.0, 1.0, 1.0, 1.0, 1.0, 1.0, 1.0, 1.0, 1.0, 1.0, 1.0, 1.0, 1.0, 1.0, 1.0, 1.0, 1.0, 1.0, 1.0, 1.0, 1.0, 1.0, 1.0, 1.0, 1.0, 1.0, 1.0, 1.0, 1.0, 1.0, 1.0, 1.0, 1.0, 1.0, 1.0, 1.0, 1.0, 1.0, 1.0, 1.0, 1.0, 1.0, 1.0, 1.0, 1.0, 1.0, 1.0, 1.0, 1.0, 1.0, 1.0, 1.0, 1.0, 1.0, 1.0, 1.0, 1.0, 1.0, 1.0, 1.0, 1.0, 1.0, 1.0, 1.0, 1.0, 1.0, 1.0, 1.0, 1.0, 1.0, 1.0, 1.0, 1.0, 1.0, 1.0, 1.0, 1.0, 1.0, 1.0, 1.0, 1.0, 1.0, 1.0, 1.0, 1.0, 1.0, 1.0, 1.0, 1.0, 1.0, 1.0, 1.0, 1.0, 1.0, 1.0, 1.0, 1.0, 1.0, 1.0, 1.0, 1.0, 1.0, 1.0, 1.0, 1.0, 1.0, 1.0, 1.0, 1.0, 1.0, 1.0, 1.0, 1.0, 1.0, 1.0, 1.0, 1.0, 1.0, 1.0, 1.0, 1.0, 1.0, 1.0, 1.0, 1.0, 1.0, 1.0, 1.0, 1.0, 1.0, 1.0, 1.0, 1.0, 1.0, 1.0, 1.0, 1.0, 1.0, 1.0, 1.0, 1.0, 1.0, 1.0, 1.0, 1.0, 1.0, 1.0, 1.0, 1.0, 1.0, 1.0, 1.0, 1.0, 1.0, 1.0, 1.0, 1.0, 1.0, 1.0, 1.0, 1.0, 1.0, 1.0, 1.0, 1.0, 1.0, 1.0, 1.0, 1.0, 1.0, 1.0, 1.0, 1.0, 1.0, 1.0, 1.0, 1.0, 1.0, 1.0, 1.0, 1.0, 1.0, 1.0, 1.0, 1.0, 1.0, 1.0, 1.0, 1.0, 1.0, 1.0, 1.0, 1.0, 1.0, 1.0, 1.0, 1.0, 1.0, 1.0, 1.0, 1.0, 1.0, 1.0, 1.0, 1.0, 1.0, 1.0, 1.0, 1.0, 1.0, 1.0, 1.0, 1.0, 1.0, 1.0, 1.0, 1.0, 1.0, 1.0, 1.0, 1.0, 1.0, 1.0, 1.0, 1.0, 1.0, 1.0, 1.0, 1.0, 1.0, 1.0, 1.0, 1.0, 1.0, 1.0, 1.0, 1.0, 1.0, 1.0, 1.0, 1.0, 1.0, 1.0, 1.0, 1.0, 1.0, 1.0, 1.0, 1.0, 1.0, 1.0, 1.0, 1.0, 1.0, 1.0, 1.0, 1.0, 1.0, 1.0, 1.0, 1.0, 1.0, 1.0, 1.0, 1.0, 1.0, 1.0, 1.0, 1.0, 1.0, 1.0, 1.0, 1.0, 1.0, 1.0, 1.0, 1.0, 1.0, 1.0, 1.0, 1.0, 1.0, 1.0, 1.0, 1.0, 1.0, 1.0, 1.0, 1.0, 1.0, 1.0, 1.0, 1.0, 1.0, 1.0, 1.0, 1.0, 1.0, 1.0, 1.0, 1.0, 1.0, 1.0, 1.0, 1.0, 1.0, 1.0, 1.0, 1.0, 1.0, 1.0, 1.0, 1.0, 1.0, 1.0, 1.0, 1.0, 1.0, 1.0, 1.0, 1.0, 1.0, 1.0, 1.0, 1.0, 1.0, 1.0, 1.0, 1.0, 1.0, 1.0, 1.0, 1.0, 1.0, 1.0, 1.0, 1.0, 1.0, 1.0, 1.0, 1.0, 1.0, 1.0, 1.0, 1.0, 1.0, 1.0, 1.0, 1.0, 1.0, 1.0, 1.0, 1.0, 1.0, 1.0, 1.0, 1.0, 1.0, 1.0, 1.0, 1.0, 1.0, 1.0, 1.0, 1.0, 1.0, 1.0, 1.0, 1.0, 1.0, 1.0, 1.0, 1.0, 1.0, 1.0, 1.0, 1.0, 1.0, 1.0, 1.0, 1.0, 1.0, 1.0, 1.0, 1.0, 1.0, 1.0, 1.0, 1.0, 1.0, 1.0, 1.0, 1.0, 1.0, 1.0, 1.0, 1.0, 1.0, 1.0, 1.0, 1.0, 1.0, 1.0, 1.0, 1.0, 1.0, 1.0, 1.0, 1.0, 1.0, 1.0, 1.0, 1.0, 1.0, 1.0, 1.0, 1.0, 1.0, 1.0, 1.0, 1.0, 1.0, 1.0, 1.0, 1.0, 1.0, 1.0, 1.0, 1.0, 1.0, 1.0, 1.0, 1.0, 1.0, 1.0, 1.0, 1.0, 1.0, 1.0, 1.0, 1.0, 1.0, 1.0, 1.0, 1.0, 1.0, 1.0, 1.0, 1.0, 1.0, 1.0, 1.0, 1.0, 1.0, 1.0, 1.0, 1.0, 1.0, 1.0, 1.0, 1.0, 1.0, 1.0, 1.0, 1.0, 1.0, 1.0, 1.0, 1.0, 1.0, 1.0, 1.0, 1.0, 1.0, 1.0, 1.0, 1.0, 1.0, 1.0, 1.0, 1.0, 1.0, 1.0, 1.0, 1.0, 1.0, 1.0, 1.0, 1.0, 1.0, 1.0, 1.0, 1.0, 1.0, 1.0, 1.0, 1.0, 1.0, 1.0, 1.0, 1.0, 1.0, 1.0, 1.0, 1.0, 1.0, 1.0, 1.0, 1.0, 1.0, 1.0, 1.0, 1.0, 1.0, 1.0, 1.0, 1.0, 1.0, 1.0, 1.0, 1.0, 1.0, 1.0, 1.0, 1.0, 1.0, 1.0, 1.0, 1.0, 1.0, 1.0, 1.0, 1.0, 1.0, 1.0, 1.0, 1.0, 1.0, 1.0, 1.0, 1.0, 1.0, 1.0, 1.0, 1.0, 1.0, 1.0, 1.0, 1.0, 1.0, 1.0, 1.0, 1.0, 1.0, 1.0, 1.0, 1.0, 1.0, 1.0, 1.0, 1.0, 1.0, 1.0, 1.0, 1.0, 1.0, 1.0, 1.0, 1.0, 1.0, 1.0, 1.0, 1.0, 1.0, 1.0, 1.0, 1.0, 1.0, 1.0, 1.0, 1.0, 1.0, 1.0, 1.0, 1.0, 1.0, 1.0, 1.0, 1.0, 1.0, 1.0, 1.0, 1.0, 1.0, 1.0, 1.0, 1.0, 1.0, 1.0, 1.0, 1.0, 1.0, 1.0, 1.0, 1.0, 1.0, 1.0, 1.0, 1.0, 1.0, 1.0, 1.0, 1.0, 1.0, 1.0, 1.0, 1.0, 1.0, 1.0, 1.0, 1.0, 1.0, 1.0, 1.0, 1.0, 1.0, 1.0, 1.0, 1.0, 1.0, 1.0, 1.0, 1.0, 1.0, 1.0, 1.0, 1.0, 1.0, 1.0, 1.0, 1.0, 1.0, 1.0, 1.0, 1.0, 1.0, 1.0, 1.0, 1.0, 1.0, 1.0, 1.0, 1.0, 1.0, 1.0, 1.0, 1.0, 1.0, 1.0, 1.0, 1.0, 1.0, 1.0, 1.0, 1.0, 1.0, 1.0, 1.0, 1.0, 1.0, 1.0, 1.0, 1.0, 1.0, 1.0, 1.0, 1.0, 1.0, 1.0, 1.0, 1.0, 1.0, 1.0, 1.0, 1.0, 1.0, 1.0, 1.0, 1.0, 1.0, 1.0, 1.0, 1.0, 1.0, 1.0, 1.0, 1.0, 1.0, 1.0, 1.0, 1.0, 1.0, 1.0, 1.0, 1.0, 1.0, 1.0, 1.0, 1.0, 1.0, 1.0, 1.0, 1.0, 1.0, 1.0, 1.0, 1.0, 1.0, 1.0, 1.0, 1.0, 1.0, 1.0, 1.0, 1.0, 1.0, 1.0, 1.0, 1.0, 1.0, 1.0, 1.0, 1.0, 1.0, 1.0, 1.0, 1.0, 1.0, 1.0, 1.0, 1.0, 1.0, 1.0, 1.0, 1.0, 1.0, 1.0, 1.0, 1.0, 1.0, 1.0, 1.0, 1.0, 1.0, 1.0, 1.0, 1.0, 1.0, 1.0, 1.0, 1.0, 1.0, 1.0, 1.0, 1.0, 1.0, 1.0, 1.0, 1.0, 1.0, 1.0, 1.0, 1.0, 1.0, 1.0, 1.0, 1.0, 1.0, 1.0, 1.0, 1.0, 1.0, 1.0, 1.0, 1.0, 1.0, 1.0, 1.0, 1.0, 1.0, 1.0, 1.0, 1.0, 1.0, 1.0, 1.0, 1.0, 1.0, 1.0, 1.0, 1.0, 1.0, 1.0, 1.0, 1.0, 1.0, 1.0, 1.0, 1.0, 1.0, 1.0, 1.0, 1.0, 1.0, 1.0, 1.0, 1.0, 1.0, 1.0, 1.0, 1.0, 1.0, 1.0, 1.0, 1.0, 1.0, 1.0, 1.0, 1.0, 1.0, 1.0, 1.0, 1.0, 1.0, 1.0, 1.0, 1.0, 1.0, 1.0, 1.0, 1.0, 1.0, 1.0, 1.0, 1.0, 1.0, 1.0, 1.0, 1.0, 1.0, 1.0, 1.0, 1.0, 1.0, 1.0, 1.0, 1.0, 1.0, 1.0, 1.0, 1.0, 1.0, 1.0, 1.0, 1.0, 1.0, 1.0, 1.0, 1.0, 1.0, 1.0, 1.0, 1.0, 1.0, 1.0, 1.0, 1.0, 1.0, 1.0, 1.0, 1.0, 1.0, 1.0, 1.0, 1.0, 1.0, 1.0, 1.0, 1.0, 1.0, 1.0, 1.0, 1.0, 1.0, 1.0, 1.0, 1.0, 1.0, 1.0, 1.0, 1.0, 1.0, 1.0, 1.0, 1.0, 1.0, 1.0, 1.0, 1.0, 1.0, 1.0, 1.0, 1.0, 1.0, 1.0, 1.0, 1.0, 1.0, 1.0, 1.0, 1.0, 1.0, 1.0, 1.0, 1.0, 1.0, 1.0, 1.0, 1.0, 1.0, 1.0, 1.0, 1.0, 1.0, 1.0, 1.0, 1.0, 1.0, 1.0, 1.0, 1.0, 1.0, 1.0, 1.0, 1.0, 1.0, 1.0, 1.0, 1.0, 1.0, 1.0, 1.0, 1.0, 1.0, 1.0, 1.0, 1.0, 1.0, 1.0, 1.0, 1.0, 1.0, 1.0, 1.0, 1.0, 1.0, 1.0, 1.0, 1.0, 1.0, 1.0, 1.0, 1.0, 1.0, 1.0, 1.0, 1.0, 1.0, 1.0, 1.0, 1.0, 1.0, 1.0, 1.0, 1.0, 1.0, 1.0, 1.0, 1.0, 1.0, 1.0, 1.0, 1.0, 1.0, 1.0, 1.0, 1.0, 1.0, 1.0, 1.0, 1.0, 1.0, 1.0, 1.0, 1.0, 1.0, 1.0, 1.0, 1.0, 1.0, 1.0, 1.0, 1.0, 1.0, 1.0, 1.0, 1.0, 1.0, 1.0, 1.0, 1.0, 1.0, 1.0, 1.0, 1.0, 1.0, 1.0, 1.0, 1.0, 1.0, 1.0, 1.0, 1.0, 1.0, 1.0, 1.0, 1.0, 1.0, 1.0, 1.0, 1.0, 1.0, 1.0, 1.0, 1.0, 1.0, 1.0, 1.0, 1.0, 1.0, 1.0, 1.0, 1.0, 1.0, 1.0, 1.0, 1.0, 1.0, 1.0, 1.0, 1.0, 1.0, 1.0, 1.0, 1.0, 1.0, 1.0, 1.0, 1.0, 1.0, 1.0, 1.0, 1.0, 1.0, 1.0, 1.0, 1.0, 1.0, 1.0, 1.0, 1.0, 1.0, 1.0, 1.0, 1.0, 1.0, 1.0, 1.0, 1.0, 1.0, 1.0, 1.0, 1.0, 1.0, 1.0, 1.0, 1.0, 1.0, 1.0, 1.0, 1.0, 1.0, 1.0, 1.0, 1.0, 1.0, 1.0, 1.0, 1.0, 1.0, 1.0, 1.0, 1.0, 1.0, 1.0, 1.0, 1.0, 1.0, 1.0, 1.0, 1.0, 1.0, 1.0, 1.0, 1.0, 1.0, 1.0, 1.0, 1.0, 1.0, 1.0, 1.0, 1.0, 1.0, 1.0, 1.0, 1.0, 1.0, 1.0, 1.0, 1.0, 1.0, 1.0, 1.0, 1.0, 1.0, 1.0, 1.0, 1.0, 1.0, 1.0, 1.0, 1.0, 1.0, 1.0, 1.0, 1.0, 1.0, 1.0, 1.0, 1.0, 1.0, 1.0, 1.0, 1.0, 1.0, 1.0, 1.0, 1.0, 1.0, 1.0, 1.0, 1.0, 1.0, 1.0, 1.0, 1.0, 1.0, 1.0, 1.0, 1.0, 1.0, 1.0, 1.0, 1.0, 1.0, 1.0, 1.0, 1.0, 1.0, 1.0, 1.0, 1.0, 1.0, 1.0, 1.0, 1.0, 1.0, 1.0, 1.0, 1.0, 1.0, 1.0, 1.0, 1.0, 1.0, 1.0, 1.0, 1.0, 1.0, 1.0, 1.0, 1.0, 1.0, 1.0, 1.0, 1.0, 1.0, 1.0, 1.0, 1.0, 1.0, 1.0, 1.0, 1.0, 1.0, 1.0, 1.0, 1.0, 1.0, 1.0, 1.0, 1.0, 1.0, 1.0, 1.0, 1.0, 1.0, 1.0, 1.0, 1.0, 1.0, 1.0, 1.0, 1.0, 1.0, 1.0, 1.0, 1.0, 1.0, 1.0, 1.0, 1.0, 1.0, 1.0, 1.0, 1.0, 1.0, 1.0, 1.0, 1.0, 1.0, 1.0, 1.0, 1.0, 1.0, 1.0, 1.0, 1.0, 1.0, 1.0, 1.0, 1.0, 1.0, 1.0, 1.0, 1.0, 1.0, 1.0, 1.0, 1.0, 1.0, 1.0, 1.0, 1.0, 1.0, 1.0, 1.0, 1.0, 1.0, 1.0, 1.0, 1.0, 1.0, 1.0, 1.0, 1.0, 1.0, 1.0, 1.0, 1.0, 1.0, 1.0, 1.0, 1.0, 1.0, 1.0, 1.0, 1.0, 1.0, 1.0, 1.0, 1.0, 1.0, 1.0, 1.0, 1.0, 1.0, 1.0, 1.0, 1.0, 1.0, 1.0, 1.0, 1.0, 1.0, 1.0, 1.0, 1.0, 1.0, 1.0, 1.0, 1.0, 1.0, 1.0, 1.0, 1.0, 1.0, 1.0, 1.0, 1.0, 1.0, 1.0, 1.0, 1.0, 1.0, 1.0, 1.0, 1.0, 1.0, 1.0, 1.0, 1.0, 1.0, 1.0, 1.0, 1.0, 1.0, 1.0, 1.0, 1.0, 1.0, 1.0, 1.0, 1.0, 1.0, 1.0, 1.0, 1.0, 1.0, 1.0, 1.0, 1.0, 1.0, 1.0, 1.0, 1.0, 1.0, 1.0, 1.0, 1.0, 1.0, 1.0, 1.0, 1.0, 1.0, 1.0, 1.0, 1.0, 1.0, 1.0, 1.0, 1.0, 1.0, 1.0, 1.0, 1.0, 1.0, 1.0, 1.0, 1.0, 1.0, 1.0, 1.0, 1.0, 1.0, 1.0, 1.0, 1.0, 1.0, 1.0, 1.0, 1.0, 1.0, 1.0, 1.0, 1.0, 1.0, 1.0, 1.0, 1.0, 1.0, 1.0, 1.0, 1.0, 1.0, 1.0, 1.0, 1.0, 1.0, 1.0, 1.0, 1.0, 1.0, 1.0, 1.0, 1.0, 1.0, 1.0, 1.0, 1.0, 1.0, 1.0, 1.0, 1.0, 1.0, 1.0, 1.0, 1.0, 1.0, 1.0, 1.0, 1.0, 1.0, 1.0, 1.0, 1.0, 1.0, 1.0, 1.0, 1.0, 1.0, 1.0, 1.0, 1.0, 1.0, 1.0, 1.0, 1.0, 1.0, 1.0, 1.0, 1.0, 1.0, 1.0, 1.0, 1.0, 1.0, 1.0, 1.0, 1.0, 1.0, 1.0, 1.0, 1.0, 1.0, 1.0, 1.0, 1.0, 1.0, 1.0, 1.0, 1.0, 1.0, 1.0, 1.0, 1.0, 1.0, 1.0, 1.0, 1.0, 1.0, 1.0, 1.0, 1.0, 1.0, 1.0, 1.0, 1.0, 1.0, 1.0, 1.0, 1.0, 1.0, 1.0, 1.0, 1.0, 1.0, 1.0, 1.0, 1.0, 1.0, 1.0, 1.0, 1.0, 1.0, 1.0, 1.0, 1.0, 1.0, 1.0, 1.0, 1.0, 1.0, 1.0, 1.0, 1.0, 1.0, 1.0, 1.0, 1.0, 1.0, 1.0, 1.0, 1.0, 1.0, 1.0, 1.0, 1.0, 1.0, 1.0, 1.0, 1.0, 1.0, 1.0, 1.0, 1.0, 1.0, 1.0, 1.0, 1.0, 1.0, 1.0, 1.0, 1.0, 1.0, 1.0, 1.0, 1.0, 1.0, 1.0, 1.0, 1.0, 1.0, 1.0, 1.0, 1.0, 1.0, 1.0, 1.0, 1.0, 1.0, 1.0, 1.0, 1.0, 1.0, 1.0, 1.0, 1.0, 1.0, 1.0, 1.0, 1.0, 1.0, 1.0, 1.0, 1.0, 1.0, 1.0, 1.0, 1.0, 1.0, 1.0, 1.0, 1.0, 1.0, 1.0, 1.0, 1.0, 1.0, 1.0, 1.0, 1.0, 1.0, 1.0, 1.0, 1.0, 1.0, 1.0, 1.0, 1.0, 1.0, 1.0, 1.0, 1.0, 1.0, 1.0, 1.0, 1.0, 1.0, 1.0, 1.0, 1.0, 1.0, 1.0, 1.0, 1.0, 1.0, 1.0, 1.0, 1.0, 1.0, 1.0, 1.0, 1.0, 1.0, 1.0, 1.0, 1.0, 1.0, 1.0, 1.0, 1.0, 1.0, 1.0, 1.0, 1.0, 1.0, 1.0, 1.0, 1.0, 1.0, 1.0, 1.0, 1.0, 1.0, 1.0, 1.0, 1.0, 1.0, 1.0, 1.0, 1.0, 1.0, 1.0, 1.0, 1.0, 1.0, 1.0, 1.0, 1.0, 1.0, 1.0, 1.0, 1.0, 1.0, 1.0, 1.0, 1.0, 1.0, 1.0, 1.0, 1.0, 1.0, 1.0, 1.0, 1.0, 1.0, 1.0, 1.0, 1.0, 1.0, 1.0, 1.0, 1.0, 1.0, 1.0, 1.0, 1.0, 1.0, 1.0, 1.0, 1.0, 1.0, 1.0, 1.0, 1.0, 1.0, 1.0, 1.0, 1.0, 1.0, 1.0, 1.0, 1.0, 1.0, 1.0, 1.0, 1.0, 1.0, 1.0, 1.0, 1.0, 1.0, 1.0, 1.0, 1.0, 1.0, 1.0, 1.0, 1.0, 1.0, 1.0, 1.0, 1.0, 1.0, 1.0, 1.0, 1.0, 1.0, 1.0, 1.0, 1.0, 1.0, 1.0, 1.0, 1.0, 1.0, 1.0, 1.0, 1.0, 1.0, 1.0, 1.0, 1.0, 1.0, 1.0, 1.0, 1.0, 1.0, 1.0, 1.0, 1.0, 1.0, 1.0, 1.0, 1.0, 1.0, 1.0, 1.0, 1.0, 1.0, 1.0, 1.0, 1.0, 1.0, 1.0, 1.0, 1.0, 1.0, 1.0, 1.0, 1.0, 1.0, 1.0, 1.0, 1.0, 1.0, 1.0, 1.0, 1.0, 1.0, 1.0, 1.0, 1.0, 1.0, 1.0, 1.0, 1.0, 1.0, 1.0, 1.0, 1.0, 1.0, 1.0, 1.0, 1.0, 1.0, 1.0, 1.0, 1.0, 1.0, 1.0, 1.0, 1.0, 1.0, 1.0, 1.0, 1.0, 1.0, 1.0, 1.0, 1.0, 1.0, 1.0, 1.0, 1.0, 1.0, 1.0, 1.0, 1.0, 1.0, 1.0, 1.0, 1.0, 1.0, 1.0, 1.0, 1.0, 1.0, 1.0, 1.0, 1.0, 1.0, 1.0, 1.0, 1.0, 1.0, 1.0, 1.0, 1.0, 1.0, 1.0, 1.0, 1.0, 1.0, 1.0, 1.0, 1.0, 1.0, 1.0, 1.0, 1.0, 1.0, 1.0, 1.0, 1.0, 1.0, 1.0, 1.0, 1.0, 1.0, 1.0, 1.0, 1.0, 1.0, 1.0, 1.0, 1.0, 1.0, 1.0, 1.0, 1.0, 1.0, 1.0, 1.0, 1.0, 1.0, 1.0, 1.0, 1.0, 1.0, 1.0, 1.0, 1.0, 1.0, 1.0, 1.0, 1.0, 1.0, 1.0, 1.0, 1.0, 1.0, 1.0, 1.0, 1.0, 1.0, 1.0, 1.0, 1.0, 1.0, 1.0, 1.0, 1.0, 1.0, 1.0, 1.0, 1.0, 1.0, 1.0, 1.0, 1.0, 1.0, 1.0, 1.0, 1.0, 1.0, 1.0, 1.0, 1.0, 1.0, 1.0, 1.0, 1.0, 1.0, 1.0, 1.0, 1.0, 1.0, 1.0, 1.0, 1.0, 1.0, 1.0, 1.0, 1.0, 1.0, 1.0, 1.0, 1.0, 1.0, 1.0, 1.0, 1.0, 1.0, 1.0, 1.0, 1.0, 1.0, 1.0, 1.0, 1.0, 1.0, 1.0, 1.0, 1.0, 1.0, 1.0, 1.0, 1.0, 1.0, 1.0, 1.0, 1.0, 1.0, 1.0, 1.0, 1.0, 1.0, 1.0, 1.0, 1.0, 1.0, 1.0, 1.0, 1.0, 1.0, 1.0, 1.0, 1.0, 1.0, 1.0, 1.0, 1.0, 1.0, 1.0, 1.0, 1.0, 1.0, 1.0, 1.0, 1.0, 1.0, 1.0, 1.0, 1.0, 1.0, 1.0, 1.0, 1.0, 1.0, 1.0, 1.0, 1.0, 1.0, 1.0, 1.0, 1.0, 1.0, 1.0, 1.0, 1.0, 1.0, 1.0, 1.0, 1.0, 1.0, 1.0, 1.0, 1.0, 1.0, 1.0, 1.0, 1.0, 1.0, 1.0, 1.0, 1.0, 1.0, 1.0, 1.0, 1.0, 1.0, 1.0, 1.0, 1.0, 1.0, 1.0, 1.0, 1.0, 1.0, 1.0, 1.0, 1.0, 1.0, 1.0, 1.0, 1.0, 1.0, 1.0, 1.0, 1.0, 1.0, 1.0, 1.0, 1.0, 1.0, 1.0, 1.0, 1.0, 1.0, 1.0, 1.0, 1.0, 1.0, 1.0, 1.0, 1.0, 1.0, 1.0, 1.0, 1.0, 1.0, 1.0, 1.0, 1.0, 1.0, 1.0, 1.0, 1.0, 1.0, 1.0, 1.0, 1.0, 1.0, 1.0, 1.0, 1.0, 1.0, 1.0, 1.0, 1.0, 1.0, 1.0, 1.0, 1.0, 1.0, 1.0, 1.0, 1.0, 1.0, 1.0, 1.0, 1.0, 1.0, 1.0, 1.0, 1.0, 1.0, 1.0, 1.0, 1.0, 1.0, 1.0, 1.0, 1.0, 1.0, 1.0, 1.0, 1.0, 1.0, 1.0, 1.0, 1.0, 1.0, 1.0, 1.0, 1.0, 1.0, 1.0, 1.0, 1.0, 1.0, 1.0, 1.0, 1.0, 1.0, 1.0, 1.0, 1.0, 1.0, 1.0, 1.0, 1.0, 1.0, 1.0, 1.0, 1.0, 1.0, 1.0, 1.0, 1.0, 1.0, 1.0, 1.0, 1.0, 1.0, 1.0, 1.0, 1.0, 1.0, 1.0, 1.0, 1.0, 1.0, 1.0, 1.0, 1.0, 1.0, 1.0, 1.0, 1.0, 1.0, 1.0, 1.0, 1.0, 1.0, 1.0, 1.0, 1.0, 1.0, 1.0, 1.0, 1.0, 1.0, 1.0, 1.0, 1.0, 1.0, 1.0, 1.0, 1.0, 1.0, 1.0, 1.0, 1.0, 1.0, 1.0, 1.0, 1.0, 1.0, 1.0, 1.0, 1.0, 1.0, 1.0, 1.0, 1.0, 1.0, 1.0, 1.0, 1.0, 1.0, 1.0, 1.0, 1.0, 1.0, 1.0, 1.0, 1.0, 1.0, 1.0, 1.0, 1.0, 1.0, 1.0, 1.0, 1.0, 1.0, 1.0, 1.0, 1.0, 1.0, 1.0, 1.0, 1.0, 1.0, 1.0, 1.0, 1.0, 1.0, 1.0, 1.0, 1.0, 1.0, 1.0, 1.0, 1.0, 1.0, 1.0, 1.0, 1.0, 1.0, 1.0, 1.0, 1.0, 1.0, 1.0, 1.0, 1.0, 1.0, 1.0, 1.0, 1.0, 1.0, 1.0, 1.0, 1.0, 1.0, 1.0, 1.0, 1.0, 1.0, 1.0, 1.0, 1.0, 1.0, 1.0, 1.0, 1.0, 1.0, 1.0, 1.0, 1.0, 1.0, 1.0, 1.0, 1.0, 1.0, 1.0, 1.0, 1.0, 1.0, 1.0, 1.0, 1.0, 1.0, 1.0, 1.0, 1.0, 1.0, 1.0, 1.0, 1.0, 1.0, 1.0, 1.0, 1.0, 1.0, 1.0, 1.0, 1.0, 1.0, 1.0, 1.0, 1.0, 1.0, 1.0, 1.0, 1.0, 1.0, 1.0, 1.0, 1.0, 1.0, 1.0, 1.0, 1.0, 1.0, 1.0, 1.0, 1.0, 1.0, 1.0, 1.0, 1.0, 1.0, 1.0, 1.0, 1.0, 1.0, 1.0, 1.0, 1.0, 1.0, 1.0, 1.0, 1.0, 1.0, 1.0, 1.0, 1.0, 1.0, 1.0, 1.0, 1.0, 1.0, 1.0, 1.0, 1.0, 1.0, 1.0, 1.0, 1.0, 1.0, 1.0, 1.0, 1.0, 1.0, 1.0, 1.0, 1.0, 1.0, 1.0, 1.0, 1.0, 1.0, 1.0, 1.0, 1.0, 1.0, 1.0, 1.0, 1.0, 1.0, 1.0, 1.0, 1.0, 1.0, 1.0, 1.0, 1.0, 1.0, 1.0, 1.0, 1.0, 1.0, 1.0, 1.0, 1.0, 1.0, 1.0, 1.0, 1.0, 1.0, 1.0, 1.0, 1.0, 1.0, 1.0, 1.0, 1.0, 1.0, 1.0, 1.0, 1.0, 1.0, 1.0, 1.0, 1.0, 1.0, 1.0, 1.0, 1.0, 1.0, 1.0, 1.0, 1.0, 1.0, 1.0, 1.0, 1.0, 1.0, 1.0, 1.0, 1.0, 1.0, 1.0, 1.0, 1.0, 1.0, 1.0, 1.0, 1.0, 1.0, 1.0, 1.0, 1.0, 1.0, 1.0, 1.0, 1.0, 1.0, 1.0, 1.0, 1.0, 1.0, 1.0, 1.0, 1.0, 1.0, 1.0, 1.0, 1.0, 1.0, 1.0, 1.0, 1.0, 1.0, 1.0, 1.0, 1.0, 1.0, 1.0, 1.0, 1.0, 1.0, 1.0, 1.0, 1.0, 1.0, 1.0, 1.0, 1.0, 1.0, 1.0, 1.0, 1.0, 1.0, 1.0, 1.0, 1.0, 1.0, 1.0, 1.0, 1.0, 1.0, 1.0, 1.0, 1.0, 1.0, 1.0, 1.0, 1.0, 1.0, 1.0, 1.0, 1.0, 1.0, 1.0, 1.0, 1.0, 1.0, 1.0, 1.0, 1.0, 1.0, 1.0, 1.0, 1.0, 1.0, 1.0, 1.0, 1.0, 1.0, 1.0, 1.0, 1.0, 1.0, 1.0, 1.0, 1.0, 1.0, 1.0, 1.0, 1.0, 1.0, 1.0, 1.0, 1.0, 1.0, 1.0, 1.0, 1.0, 1.0, 1.0, 1.0, 1.0, 1.0, 1.0, 1.0, 1.0, 1.0, 1.0, 1.0, 1.0, 1.0, 1.0, 1.0, 1.0, 1.0, 1.0, 1.0, 1.0, 1.0, 1.0, 1.0, 1.0, 1.0, 1.0, 1.0, 1.0, 1.0, 1.0, 1.0, 1.0, 1.0, 1.0, 1.0, 1.0, 1.0, 1.0, 1.0, 1.0, 1.0, 1.0, 1.0, 1.0, 1.0, 1.0, 1.0, 1.0, 1.0, 1.0, 1.0, 1.0, 1.0, 1.0, 1.0, 1.0, 1.0, 1.0, 1.0, 1.0, 1.0, 1.0, 1.0, 1.0, 1.0, 1.0, 1.0, 1.0, 1.0, 1.0, 1.0, 1.0, 1.0, 1.0, 1.0, 1.0, 1.0, 1.0, 1.0, 1.0, 1.0, 1.0, 1.0, 1.0, 1.0, 1.0, 1.0, 1.0, 1.0, 1.0])
me_cylinder_004.materials.append(mat_material_001)
me_cylinder_004.materials.append(mat_material_002)
me_cylinder_004.use_remesh_preserve_volume = False
me_cylinder_004.use_remesh_preserve_attributes = False
me_cylinder_004.use_mirror_vertex_groups = False
me_cylinder_004.update()

# ---- objects
ob_camera = bpy.data.objects.new('Camera', cam_camera)
ob_plane_003 = bpy.data.objects.new('Plane.003', me_plane_003)
ob_plane_002 = bpy.data.objects.new('Plane.002', me_plane_002)
ob_plane_001 = bpy.data.objects.new('Plane.001', me_plane_001)
ob_plane = bpy.data.objects.new('Plane', me_plane)
ob_barrel = bpy.data.objects.new('Barrel', me_cylinder_004)

# ---- transforms, parenting, visibility, modifiers, constraints
ob_camera.location = (40.19, -10.71, 49.74)
ob_camera.rotation_euler = (0.7238, -5.289e-07, 1.207)
ob_camera.lineart.crease_threshold = 0.0
ob_plane_003.location = (0.0, 0.0, -2.813)
ob_plane_003.scale = (34.39, 34.39, 34.39)
ob_plane_003.lineart.crease_threshold = 0.0
ob_plane_002.location = (8.123, 14.19, 4.018)
ob_plane_002.rotation_euler = (0.8952, 0.007716, 2.741)
ob_plane_002.scale = (8.353, 8.353, 8.353)
ob_plane_002.lineart.crease_threshold = 0.0
ob_plane_001.location = (7.279, -14.68, 1.924)
ob_plane_001.rotation_euler = (1.568, -0.02046, -0.01096)
ob_plane_001.scale = (8.353, 8.353, 8.353)
ob_plane_001.lineart.crease_threshold = 0.0
ob_plane.location = (-11.02, 8.879, 0.0)
ob_plane.rotation_euler = (2.128, -0.01151, 0.8143)
ob_plane.scale = (8.353, 8.353, 8.353)
ob_plane.lineart.crease_threshold = 0.0
ob_barrel.location = (0.0, 2.89e-07, 0.00188)
ob_barrel.lineart.crease_threshold = 0.0

# ---- collection membership
col_collection_1.objects.link(ob_camera)
col_collection_1.objects.link(ob_plane_003)
col_collection_1.objects.link(ob_plane_002)
col_collection_1.objects.link(ob_plane_001)
col_collection_1.objects.link(ob_plane)
col_collection_1.objects.link(ob_barrel)

# ---- scene / render settings (as saved in the file)
scene.camera = ob_camera
scene.frame_start = 1; scene.frame_end = 250; scene.frame_set(211)
scene.render.engine = 'CYCLES'
scene.render.dither_intensity = 0.0
scene.cycles.use_denoising = False
scene.cycles.samples = 512
scene.cycles.sampling_pattern = 'TABULATED_SOBOL'
scene.cycles.use_adaptive_sampling = False
scene.cycles.use_light_tree = False
scene.cycles.blur_glossy = 0.0
scene.cycles.sample_clamp_indirect = 0.0
scene.view_settings.view_transform = 'Standard'
bpy.context.view_layer.update()

